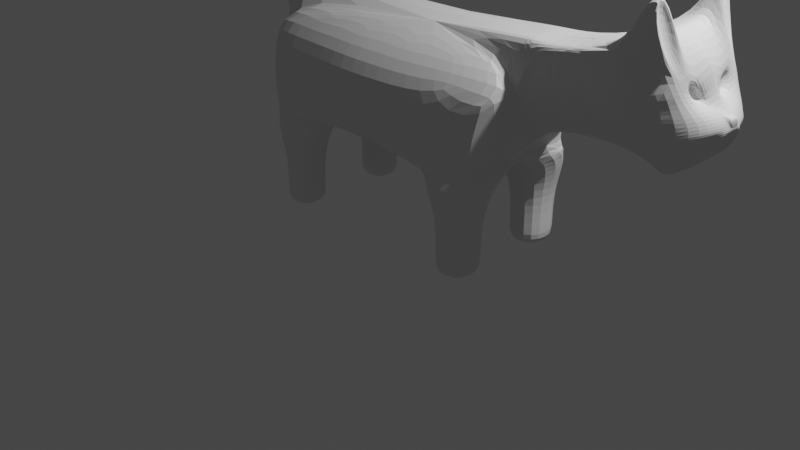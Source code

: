# Source: ModeloDefaultGato.blend  (saved by Blender 3.6.11; exported with 4.5.12 LTS)
import bpy
from mathutils import Matrix  # noqa: F401  (used for matrix-valued properties, if any)

bpy.ops.wm.read_factory_settings(use_empty=True)
scene = bpy.context.scene
scene.name = 'Scene'

# ---- collections
col_collection = bpy.data.collections.new('Collection'); scene.collection.children.link(col_collection)

# ---- materials (node trees are filled in below, after node groups)
mat_material = bpy.data.materials.new('Material')
mat_material.alpha_threshold = 0.0
mat_material.use_transparent_shadow = False
mat_material.roughness = 0.5
mat_material.line_color = (0.0, 0.0, 0.0, 1.0)

# ---- material node trees
mat_material.use_nodes = True; mat_material.node_tree.nodes.clear()
_N = mat_material.node_tree.nodes; _L = mat_material.node_tree.links
n0 = _N.new('ShaderNodeOutputMaterial'); n0.name = 'Material Output'; n0.location = (300, 300)
n1 = _N.new('ShaderNodeBsdfPrincipled'); n1.name = 'Principled BSDF'; n1.location = (10, 300)
n1.distribution = 'GGX'
n1.subsurface_method = 'RANDOM_WALK_SKIN'
n1.inputs[3].default_value = 1.45
n1.inputs[27].default_value = (0.0, 0.0, 0.0, 1.0)
n1.inputs[28].default_value = 1.0
_L.new(n1.outputs[0], n0.inputs[0])
n0.is_active_output = True

# ---- world
world_world = bpy.data.worlds.new('World'); scene.world = world_world
world_world.use_nodes = True; world_world.node_tree.nodes.clear()
_N = world_world.node_tree.nodes; _L = world_world.node_tree.links
n0 = _N.new('ShaderNodeOutputWorld'); n0.name = 'World Output'; n0.location = (300, 300)
n1 = _N.new('ShaderNodeBackground'); n1.name = 'Background'; n1.location = (10, 300)
n1.inputs[0].default_value = (0.05088, 0.05088, 0.05088, 1.0)
_L.new(n1.outputs[0], n0.inputs[0])
n0.is_active_output = True
world_world.color = (0.05088, 0.05088, 0.05088)
world_world.use_sun_shadow = False
world_world.sun_shadow_jitter_overblur = 0.0

# ---- cameras
cam_camera = bpy.data.cameras.new('Camera')
cam_camera.clip_end = 100.0
cam_camera.ortho_scale = 7.314

# ---- lights
light_light = bpy.data.lights.new('Light', 'POINT')
light_light.transmission_factor = 0.0
light_light.energy = 1000.0
light_light.shadow_soft_size = 0.1
light_light.shadow_maximum_resolution = 0.006
light_light.use_absolute_resolution = True

# ---- meshes
me_cube = bpy.data.meshes.new('Cube')
me_cube.from_pydata([(1.758, 0.3215, -0.09331), (1.661, 0.7566, -1.029), (-1.341, 0.3703, -0.09331), (-1.162, 0.7928, -1.0), (-1.341, 0.0, -1.0), (1.758, 0.0, 0.08946), (-1.341, 0.0, 0.08946), (1.617, 0.0, -1.0), (0.8434, 0.0, -1.0), (-0.3415, 0.0, -1.0), (-0.5441, 0.7973, -1.307), (-1.138, 0.7973, -1.307), (-1.138, 0.2027, -1.307), (-0.5441, 0.2027, -1.307), (1.607, 0.1656, -1.307), (1.607, 0.8213, -1.307), (0.9949, 0.8213, -1.307), (0.9949, 0.1656, -1.307), (1.505, 0.2771, -1.616), (1.505, 0.7229, -1.616), (1.097, 0.7229, -1.616), (1.097, 0.2771, -1.616), (-0.6426, 0.6988, -1.616), (-1.04, 0.6988, -1.616), (-1.04, 0.3012, -1.616), (-0.6426, 0.3012, -1.616), (1.505, 0.2771, -2.167), (1.505, 0.7229, -2.167), (1.097, 0.7229, -2.167), (1.097, 0.2771, -2.167), (-0.6426, 0.6988, -2.167), (-1.04, 0.6988, -2.167), (-1.04, 0.3012, -2.167), (-0.6426, 0.3012, -2.167), (1.758, 0.0, 0.09143), (1.758, 0.0, -0.5752), (-1.388, 0.0, -0.1029), (-1.388, 0.0, -0.2599), (-1.341, 0.1135, 0.08946), (1.617, 0.2897, -1.0), (-1.341, 0.1135, -1.0), (1.758, 0.2897, 0.08946), (1.962, 0.2897, -0.6925), (1.758, 0.2897, 0.09143), (-1.388, 0.1135, -0.2599), (-1.388, 0.1135, -0.1029), (2.185, 0.0, 0.09143), (2.185, 0.0, -0.5752), (2.185, 0.2897, -0.5752), (2.185, 0.2897, 0.09143), (3.099, 0.0, 0.3839), (3.193, 0.467, -0.5152), (-1.04, 0.3012, -2.002), (-0.6426, 0.3012, -2.002), (-0.6426, 0.6988, -2.002), (-1.04, 0.6988, -2.002), (1.097, 0.7229, -1.985), (1.097, 0.2771, -1.985), (1.505, 0.7229, -1.985), (1.505, 0.2771, -1.985), (-1.872, 0.0, -0.1029), (-1.872, 0.0, -0.2599), (-1.872, 0.1135, -0.2599), (-1.872, 0.1135, -0.1029), (-3.187, 0.0, -0.1029), (-3.187, 0.0, -0.2599), (-3.187, 0.1135, -0.2599), (-3.187, 0.1135, -0.1029), (-3.552, 0.0, -0.1029), (-3.552, 0.0, -0.2599), (-3.552, 0.1135, -0.2599), (-3.552, 0.1135, -0.1029), (-2.077, 0.1135, -0.2599), (-2.573, 0.1135, -0.2599), (-2.778, 0.1135, -0.2599), (-2.983, 0.1135, -0.2599), (-2.983, 0.1135, -0.1029), (-2.778, 0.1135, -0.1029), (-2.573, 0.1135, -0.1029), (-2.077, 0.1135, -0.1029), (-2.077, 0.0, -0.2599), (-2.573, 0.0, -0.2599), (-2.778, 0.0, -0.2599), (-2.983, 0.0, -0.2599), (-2.983, 0.0, -0.1029), (-2.778, 0.0, -0.1029), (-2.573, 0.0, -0.1029), (-2.077, 0.0, -0.1029), (-3.37, 0.1135, -0.1029), (-3.37, 0.0, -0.1029), (-3.37, 0.0, -0.2599), (-3.37, 0.1135, -0.2599), (1.758, 0.09658, 0.08946), (1.758, 0.0, 0.08946), (1.962, 0.09658, -0.6925), (1.962, 0.0, -0.6925), (1.758, 0.09658, 0.09143), (1.758, 0.0, 0.09143), (1.617, 0.0, -1.0), (1.617, 0.09658, -1.0), (2.185, 0.09658, -0.5752), (2.185, 0.0, -0.5752), (2.185, 0.09658, 0.09143), (2.185, 0.0, 0.09143), (3.193, 0.302, -0.6686), (3.193, 0.0, -0.7289), (3.099, 0.302, 0.3845), (3.099, 0.0, 0.3845), (1.758, 0.0, -0.2024), (1.758, 0.0, -0.2814), (1.758, 0.2897, -0.2024), (1.758, 0.2897, -0.2814), (2.185, 0.0, -0.2024), (2.185, 0.0, -0.2814), (2.185, 0.2897, -0.2024), (2.185, 0.2897, -0.2814), (3.099, 0.0, -0.1599), (3.099, 0.0, -0.3239), (3.099, 0.6483, -0.1599), (3.099, 0.6091, -0.3239), (3.503, 0.05129, -0.1599), (3.548, 0.05129, -0.2313), (3.503, 0.0, -0.1599), (3.548, 0.0, -0.2313), (3.549, 0.05129, -0.1599), (3.549, 0.05129, -0.2412), (3.549, 0.0, -0.1599), (3.549, 0.0, -0.2412), (1.617, 0.1023, -1.0), (1.617, 0.1667, -1.0), (1.758, 0.1667, 0.08946), (1.758, 0.1023, 0.08946), (1.962, 0.1667, -0.6925), (1.962, 0.1023, -0.6925), (1.758, 0.1667, 0.09143), (1.758, 0.1023, 0.09143), (2.185, 0.1667, -0.5752), (2.185, 0.1023, -0.5752), (2.185, 0.1667, 0.09143), (2.185, 0.1023, 0.09143), (3.193, 0.3402, -0.6686), (3.193, 0.32, -0.6686), (3.099, 0.5214, 0.7474), (3.099, 0.32, 0.7474), (3.458, 0.3617, -0.2712), (3.533, 0.07675, -0.2436), (3.414, 0.3617, -0.1599), (3.489, 0.07675, -0.1599), (1.758, 0.0, -0.03892), (1.758, 0.0, -0.1369), (1.758, 0.2897, -0.03892), (1.758, 0.2897, -0.1369), (2.185, 0.0, -0.03892), (2.185, 0.0, -0.1369), (2.185, 0.2897, -0.03892), (2.185, 0.2897, -0.1369), (3.099, 0.0, 0.1799), (3.099, 0.0, -0.02365), (3.099, 0.5838, 0.04961), (3.099, 0.584, -0.07589), (3.318, 0.1699, 0.08632), (3.33, 0.08629, -0.07391), (3.318, 0.0, 0.1799), (3.344, 0.0, -0.02365), (3.239, 0.4506, 0.1799), (3.343, 0.3973, -0.02365), (3.312, 0.2905, 0.08632), (3.319, 0.2094, -0.07391), (1.758, 0.0, -0.3548), (1.758, 0.0, -0.4283), (1.758, 0.0, -0.5018), (1.758, 0.2897, -0.3548), (1.758, 0.2897, -0.4283), (1.758, 0.2897, -0.5018), (2.185, 0.0, -0.3548), (2.185, 0.0, -0.4283), (2.185, 0.0, -0.5018), (2.185, 0.2897, -0.3548), (2.185, 0.2897, -0.4283), (2.185, 0.2897, -0.5018), (3.099, 0.0, -0.4766), (3.099, 0.0, -0.6292), (3.162, 0.5713, -0.3693), (3.255, 0.5771, -0.3555), (3.203, 0.5443, -0.4354), (3.554, 0.114, -0.2791), (3.459, 0.1767, -0.4549), (3.358, 0.2393, -0.5427), (3.554, 0.0, -0.2791), (3.43, 0.0, -0.4549), (3.358, 0.0, -0.5427), (3.403, 0.4016, -0.309), (3.378, 0.3042, -0.4749), (3.336, 0.3441, -0.5526), (3.504, 0.1376, -0.2883), (3.413, 0.1984, -0.4611), (3.355, 0.2592, -0.5457), (2.99, 0.2774, 0.4077), (2.99, 0.0, 0.4077), (2.99, 0.4789, 0.7044), (2.99, 0.294, 0.7044), (2.889, 0.2547, 0.368), (2.889, 0.0, 0.368), (2.889, 0.4397, 0.3488), (2.889, 0.2699, 0.3488), (3.055, 0.4713, 0.6345), (3.055, 0.3501, 0.6345), (3.139, 0.4287, 0.2928), (3.183, 0.3323, 0.2928), (3.267, 0.1661, 0.08524), (3.279, 0.08253, -0.07499), (3.26, 0.2867, 0.08524), (3.267, 0.2056, -0.07499), (2.997, 0.3784, -0.4601), (2.997, 0.0, -0.567), (2.997, 0.1993, -0.5368), (2.642, 0.4494, -0.3026), (2.642, 0.469, -0.1812), (2.997, 0.2112, -0.5368), (2.997, 0.2535, -0.5368), (2.642, 0.4369, -0.1064), (2.642, 0.4367, 0.005346), (2.694, 0.417, -0.4686), (2.72, 0.4334, -0.3919), (2.673, 0.4305, -0.3621), (1.246, 0.4065, -0.09331), (0.5696, 0.7928, -1.0), (-0.0077, 0.7928, -1.0), (-0.585, 0.7928, -1.0), (-0.6942, 0.4065, -0.09331), (-0.04731, 0.4065, -0.09331), (0.5995, 0.4065, -0.09331), (0.7835, 0.6709, -1.165), (0.2509, 0.5157, -1.272), (-0.2562, 0.6709, -1.165), (0.7658, 0.0, -1.165), (0.2509, 0.0, -1.272), (1.809, 0.5955, -0.4553), (-1.252, 0.6599, -0.4553), (1.197, 0.6905, -0.4553), (-0.6396, 0.6905, -0.4553), (-0.0275, 0.7743, -0.4553), (0.5846, 0.7743, -0.4553), (1.611, 0.0, -1.16), (1.728, 0.7239, -1.16), (0.9224, 0.0, -1.16), (0.9224, 0.8076, -1.16), (1.758, -0.3215, -0.09331), (1.661, -0.7566, -1.029), (-1.341, -0.3703, -0.09331), (-1.162, -0.7928, -1.0), (-0.5441, -0.7973, -1.307), (-1.138, -0.7973, -1.307), (-1.138, -0.2027, -1.307), (-0.5441, -0.2027, -1.307), (1.607, -0.1656, -1.307), (1.607, -0.8213, -1.307), (0.9949, -0.8213, -1.307), (0.9949, -0.1656, -1.307), (1.505, -0.2771, -1.616), (1.505, -0.7229, -1.616), (1.097, -0.7229, -1.616), (1.097, -0.2771, -1.616), (-0.6426, -0.6988, -1.616), (-1.04, -0.6988, -1.616), (-1.04, -0.3012, -1.616), (-0.6426, -0.3012, -1.616), (1.505, -0.2771, -2.167), (1.505, -0.7229, -2.167), (1.097, -0.7229, -2.167), (1.097, -0.2771, -2.167), (-0.6426, -0.6988, -2.167), (-1.04, -0.6988, -2.167), (-1.04, -0.3012, -2.167), (-0.6426, -0.3012, -2.167), (-1.341, -0.1135, 0.08946), (1.617, -0.2897, -1.0), (-1.341, -0.1135, -1.0), (1.758, -0.2897, 0.08946), (1.962, -0.2897, -0.6925), (1.758, -0.2897, 0.09143), (-1.388, -0.1135, -0.2599), (-1.388, -0.1135, -0.1029), (2.185, -0.2897, -0.5752), (2.185, -0.2897, 0.09143), (3.193, -0.467, -0.5152), (-1.04, -0.3012, -2.002), (-0.6426, -0.3012, -2.002), (-0.6426, -0.6988, -2.002), (-1.04, -0.6988, -2.002), (1.097, -0.7229, -1.985), (1.097, -0.2771, -1.985), (1.505, -0.7229, -1.985), (1.505, -0.2771, -1.985), (-1.872, -0.1135, -0.2599), (-1.872, -0.1135, -0.1029), (-3.187, -0.1135, -0.2599), (-3.187, -0.1135, -0.1029), (-3.552, -0.1135, -0.2599), (-3.552, -0.1135, -0.1029), (-2.077, -0.1135, -0.2599), (-2.573, -0.1135, -0.2599), (-2.778, -0.1135, -0.2599), (-2.983, -0.1135, -0.2599), (-2.983, -0.1135, -0.1029), (-2.778, -0.1135, -0.1029), (-2.573, -0.1135, -0.1029), (-2.077, -0.1135, -0.1029), (-3.37, -0.1135, -0.1029), (-3.37, -0.1135, -0.2599), (1.758, -0.09658, 0.08946), (1.962, -0.09658, -0.6925), (1.758, -0.09658, 0.09143), (1.617, -0.09658, -1.0), (2.185, -0.09658, -0.5752), (2.185, -0.09658, 0.09143), (3.193, -0.302, -0.6686), (3.099, -0.302, 0.3845), (1.758, -0.2897, -0.2024), (1.758, -0.2897, -0.2814), (2.185, -0.2897, -0.2024), (2.185, -0.2897, -0.2814), (3.099, -0.6483, -0.1599), (3.099, -0.6091, -0.3239), (3.503, -0.05129, -0.1599), (3.548, -0.05129, -0.2313), (3.549, -0.05129, -0.1599), (3.549, -0.05129, -0.2412), (1.617, -0.1023, -1.0), (1.617, -0.1667, -1.0), (1.758, -0.1667, 0.08946), (1.758, -0.1023, 0.08946), (1.962, -0.1667, -0.6925), (1.962, -0.1023, -0.6925), (1.758, -0.1667, 0.09143), (1.758, -0.1023, 0.09143), (2.185, -0.1667, -0.5752), (2.185, -0.1023, -0.5752), (2.185, -0.1667, 0.09143), (2.185, -0.1023, 0.09143), (3.193, -0.3402, -0.6686), (3.193, -0.32, -0.6686), (3.099, -0.5214, 0.7474), (3.099, -0.32, 0.7474), (3.458, -0.3617, -0.2712), (3.533, -0.07675, -0.2436), (3.414, -0.3617, -0.1599), (3.489, -0.07675, -0.1599), (1.758, -0.2897, -0.03892), (1.758, -0.2897, -0.1369), (2.185, -0.2897, -0.03892), (2.185, -0.2897, -0.1369), (3.099, -0.5838, 0.04961), (3.099, -0.584, -0.07589), (3.318, -0.1699, 0.08632), (3.33, -0.08629, -0.07391), (3.239, -0.4506, 0.1799), (3.343, -0.3973, -0.02365), (3.312, -0.2905, 0.08632), (3.319, -0.2094, -0.07391), (1.758, -0.2897, -0.3548), (1.758, -0.2897, -0.4283), (1.758, -0.2897, -0.5018), (2.185, -0.2897, -0.3548), (2.185, -0.2897, -0.4283), (2.185, -0.2897, -0.5018), (3.162, -0.5713, -0.3693), (3.255, -0.5771, -0.3555), (3.203, -0.5443, -0.4354), (3.554, -0.114, -0.2791), (3.459, -0.1767, -0.4549), (3.358, -0.2393, -0.5427), (3.403, -0.4016, -0.309), (3.378, -0.3042, -0.4749), (3.336, -0.3441, -0.5526), (3.504, -0.1376, -0.2883), (3.413, -0.1984, -0.4611), (3.355, -0.2592, -0.5457), (2.99, -0.2774, 0.4077), (2.99, -0.4789, 0.7044), (2.99, -0.294, 0.7044), (2.889, -0.2547, 0.368), (2.889, -0.4397, 0.3488), (2.889, -0.2699, 0.3488), (3.055, -0.4713, 0.6345), (3.055, -0.3501, 0.6345), (3.139, -0.4287, 0.2928), (3.183, -0.3323, 0.2928), (3.267, -0.1661, 0.08524), (3.279, -0.08253, -0.07499), (3.26, -0.2867, 0.08524), (3.267, -0.2056, -0.07499), (2.997, -0.3784, -0.4601), (2.997, -0.1993, -0.5368), (2.642, -0.4494, -0.3026), (2.642, -0.469, -0.1812), (2.997, -0.2112, -0.5368), (2.997, -0.2535, -0.5368), (2.642, -0.4369, -0.1064), (2.642, -0.4367, 0.005346), (2.694, -0.417, -0.4686), (2.72, -0.4334, -0.3919), (2.673, -0.4305, -0.3621), (1.246, -0.4065, -0.09331), (0.5696, -0.7928, -1.0), (-0.0077, -0.7928, -1.0), (-0.585, -0.7928, -1.0), (-0.6942, -0.4065, -0.09331), (-0.04731, -0.4065, -0.09331), (0.5995, -0.4065, -0.09331), (0.7835, -0.6709, -1.165), (0.2509, -0.5157, -1.272), (-0.2562, -0.6709, -1.165), (1.809, -0.5955, -0.4553), (-1.252, -0.6599, -0.4553), (1.197, -0.6905, -0.4553), (-0.6396, -0.6905, -0.4553), (-0.0275, -0.7743, -0.4553), (0.5846, -0.7743, -0.4553), (1.728, -0.7239, -1.16), (0.9224, -0.8076, -1.16)], [(8, 235)], [(97, 93, 5, 34), (244, 243, 14, 15), (6, 5, 93, 92, 131, 130, 41, 0, 225, 231, 230, 229, 2, 38), (4, 40, 3, 11, 12), (235, 232, 246, 245), (12, 11, 23, 24), (9, 4, 12, 13), (14, 17, 21, 18), (243, 245, 17, 14), (239, 237, 1, 226, 242), (227, 226, 232, 233, 234, 228), (56, 58, 27, 28), (245, 246, 16, 17), (15, 14, 18, 19), (16, 15, 19, 20), (17, 16, 20, 21), (13, 12, 24, 25), (11, 10, 22, 23), (57, 56, 28, 29), (10, 13, 25, 22), (28, 27, 26, 29), (53, 52, 32, 33), (55, 54, 30, 31), (59, 57, 29, 26), (31, 30, 33, 32), (54, 53, 33, 30), (58, 59, 26, 27), (98, 95, 35, 7), (97, 34, 46, 103), (239, 225, 0, 237), (44, 45, 38, 2, 238, 3, 40), (37, 36, 60, 61), (4, 37, 44, 40), (1, 237, 0, 41, 43, 150, 151, 110, 111, 171, 172, 173, 42, 39), (52, 55, 31, 32), (36, 6, 38, 45), (170, 35, 47, 176), (150, 43, 49, 154), (132, 42, 48, 136), (162, 107, 50, 156), (103, 46, 50, 107, 198, 202), (24, 23, 55, 52), (22, 25, 53, 54), (23, 22, 54, 55), (25, 24, 52, 53), (19, 18, 59, 58), (18, 21, 57, 59), (21, 20, 56, 57), (20, 19, 58, 56), (76, 75, 66, 67), (36, 45, 63, 60), (45, 44, 62, 63), (44, 37, 61, 62), (89, 88, 71, 68), (75, 83, 65, 66), (84, 76, 67, 64), (83, 84, 64, 65), (69, 68, 71, 70), (90, 89, 68, 69), (88, 91, 70, 71), (91, 90, 69, 70), (61, 60, 87, 80), (80, 87, 86, 81), (81, 86, 85, 82), (82, 85, 84, 83), (60, 63, 79, 87), (87, 79, 78, 86), (86, 78, 77, 85), (85, 77, 76, 84), (62, 61, 80, 72), (72, 80, 81, 73), (73, 81, 82, 74), (74, 82, 83, 75), (63, 62, 72, 79), (79, 72, 73, 78), (78, 73, 74, 77), (77, 74, 75, 76), (66, 65, 90, 91), (67, 66, 91, 88), (65, 64, 89, 90), (64, 67, 88, 89), (219, 213, 51, 140), (166, 143, 106, 160), (160, 106, 107, 162), (35, 95, 101, 47), (95, 94, 100, 101), (200, 197, 106, 143), (197, 198, 107, 106), (135, 96, 102, 139), (96, 97, 103, 102), (128, 133, 94, 99), (99, 94, 95, 98), (135, 131, 92, 96), (96, 92, 93, 97), (185, 121, 123, 188), (123, 121, 125, 127), (194, 145, 121, 185), (145, 147, 120, 121), (214, 215, 104, 105), (224, 216, 119, 182), (216, 217, 118, 119), (153, 112, 116, 157), (188, 123, 117, 180), (123, 122, 116, 117), (171, 111, 115, 177), (111, 110, 114, 115), (149, 108, 112, 153), (108, 109, 113, 112), (125, 124, 126, 127), (120, 122, 126, 124), (122, 123, 127, 126), (121, 120, 124, 125), (119, 118, 146, 144), (144, 146, 147, 145), (182, 119, 144, 191), (191, 144, 145, 194), (43, 41, 130, 134), (134, 130, 131, 135), (39, 42, 132, 129), (129, 132, 133, 128), (43, 134, 138, 49), (134, 135, 139, 138), (112, 113, 117, 116), (199, 200, 143, 142), (49, 138, 203, 199, 142, 164, 158, 221, 154), (142, 143, 206, 205), (215, 218, 141, 104), (94, 133, 137, 100), (133, 132, 136, 137), (146, 165, 167, 147), (165, 164, 166, 167), (118, 159, 165, 146), (159, 158, 164, 165), (34, 148, 152, 46), (148, 149, 153, 152), (218, 219, 140, 141), (46, 152, 156, 50), (120, 161, 163, 122), (161, 160, 162, 163), (147, 167, 161, 120), (166, 160, 209, 211), (152, 153, 157, 156), (217, 220, 159, 118), (122, 163, 157, 116), (163, 162, 156, 157), (110, 151, 155, 114), (151, 150, 154, 155), (140, 193, 196, 141), (193, 192, 195, 196), (192, 191, 194, 195), (51, 184, 193, 140), (184, 183, 192, 193), (183, 182, 191, 192), (42, 173, 179, 48), (173, 172, 178, 179), (172, 171, 177, 178), (189, 188, 180, 181), (220, 221, 158, 159), (213, 222, 184, 51), (222, 223, 183, 184), (141, 196, 187, 104), (196, 195, 186, 187), (195, 194, 185, 186), (104, 187, 190, 105), (187, 186, 189, 190), (186, 185, 188, 189), (223, 224, 182, 183), (113, 174, 180, 117), (174, 175, 181, 180), (109, 168, 174, 113), (168, 169, 175, 174), (169, 170, 176, 175), (203, 204, 200, 199), (201, 202, 198, 197), (204, 201, 197, 200), (139, 102, 201, 204), (102, 103, 202, 201), (138, 139, 204, 203), (207, 205, 206, 208), (166, 164, 207, 208), (143, 166, 208, 206), (164, 142, 205, 207), (212, 211, 209, 210), (167, 166, 211, 212), (161, 167, 212, 210), (160, 161, 210, 209), (178, 177, 224, 223), (179, 178, 223, 222), (48, 179, 222, 213), (155, 154, 221, 220), (114, 155, 220, 217), (137, 136, 219, 218), (100, 137, 218, 215), (115, 114, 217, 216), (177, 115, 216, 224), (101, 100, 215, 214), (136, 48, 213, 219), (242, 231, 225, 239), (238, 2, 229, 240), (240, 229, 230, 241), (241, 230, 231, 242), (3, 228, 234, 10, 11), (9, 13, 10, 234), (233, 232, 235, 236), (227, 241, 242, 226), (228, 240, 241, 227), (3, 238, 240, 228), (7, 8, 245, 243), (1, 39, 129, 128, 99, 98, 7, 243, 244), (16, 246, 232, 226, 1, 244, 15), (419, 256, 255, 243), (6, 275, 249, 407, 408, 409, 403, 247, 278, 330, 331, 310, 93, 5), (4, 253, 252, 250, 277), (235, 245, 420, 410), (9, 412, 251, 254), (253, 265, 264, 252), (9, 254, 253, 4), (255, 259, 262, 258), (243, 255, 258, 245), (415, 418, 404, 248, 413), (406, 412, 411, 410, 404, 405), (290, 269, 268, 292), (245, 258, 257, 420), (256, 260, 259, 255), (257, 261, 260, 256), (258, 262, 261, 257), (254, 266, 265, 253), (252, 264, 263, 251), (291, 270, 269, 290), (251, 263, 266, 254), (269, 270, 267, 268), (287, 274, 273, 286), (289, 272, 271, 288), (293, 267, 270, 291), (272, 273, 274, 271), (288, 271, 274, 287), (292, 268, 267, 293), (415, 413, 247, 403), (281, 277, 250, 414, 249, 275, 282), (4, 277, 281, 37), (248, 276, 279, 362, 361, 360, 319, 318, 349, 348, 280, 278, 247, 413), (286, 273, 272, 289), (36, 282, 275, 6), (348, 350, 284, 280), (332, 336, 283, 279), (265, 286, 289, 264), (263, 288, 287, 266), (264, 289, 288, 263), (266, 287, 286, 265), (260, 292, 293, 259), (259, 293, 291, 262), (262, 291, 290, 261), (261, 290, 292, 260), (304, 297, 296, 303), (36, 60, 295, 282), (282, 295, 294, 281), (281, 294, 61, 37), (89, 68, 299, 308), (303, 296, 65, 83), (84, 64, 297, 304), (69, 298, 299, 68), (308, 299, 298, 309), (309, 298, 69, 90), (60, 87, 307, 295), (87, 86, 306, 307), (86, 85, 305, 306), (85, 84, 304, 305), (294, 300, 80, 61), (300, 301, 81, 80), (301, 302, 82, 81), (302, 303, 83, 82), (295, 307, 300, 294), (307, 306, 301, 300), (306, 305, 302, 301), (305, 304, 303, 302), (296, 309, 90, 65), (297, 308, 309, 296), (64, 89, 308, 297), (397, 340, 285, 392), (358, 354, 317, 343), (354, 162, 107, 317), (95, 101, 314, 311), (380, 343, 317, 378), (378, 317, 107, 198), (335, 339, 315, 312), (312, 315, 103, 97), (328, 313, 311, 333), (313, 98, 95, 311), (335, 312, 310, 331), (312, 97, 93, 310), (369, 188, 123, 325), (123, 127, 327, 325), (375, 369, 325, 345), (345, 325, 324, 347), (214, 105, 316, 393), (402, 366, 323, 394), (394, 323, 322, 395), (360, 363, 321, 319), (319, 321, 320, 318), (327, 127, 126, 326), (324, 326, 126, 122), (325, 327, 326, 324), (323, 344, 346, 322), (344, 345, 347, 346), (366, 372, 344, 323), (372, 375, 345, 344), (280, 334, 330, 278), (334, 335, 331, 330), (276, 329, 332, 279), (329, 328, 333, 332), (280, 284, 338, 334), (334, 338, 339, 335), (379, 342, 343, 380), (284, 350, 399, 352, 356, 342, 379, 382, 338), (342, 384, 385, 343), (393, 316, 341, 396), (311, 314, 337, 333), (333, 337, 336, 332), (346, 347, 359, 357), (357, 359, 358, 356), (322, 346, 357, 353), (353, 357, 356, 352), (396, 341, 340, 397), (324, 122, 163, 355), (355, 163, 162, 354), (347, 324, 355, 359), (358, 390, 388, 354), (395, 322, 353, 398), (318, 320, 351, 349), (349, 351, 350, 348), (340, 341, 377, 374), (374, 377, 376, 373), (373, 376, 375, 372), (285, 340, 374, 368), (368, 374, 373, 367), (367, 373, 372, 366), (279, 283, 365, 362), (362, 365, 364, 361), (361, 364, 363, 360), (398, 353, 352, 399), (392, 285, 368, 400), (400, 368, 367, 401), (341, 316, 371, 377), (377, 371, 370, 376), (376, 370, 369, 375), (316, 105, 190, 371), (371, 190, 189, 370), (370, 189, 188, 369), (401, 367, 366, 402), (382, 379, 380, 383), (381, 378, 198, 202), (383, 380, 378, 381), (339, 383, 381, 315), (315, 381, 202, 103), (338, 382, 383, 339), (386, 387, 385, 384), (358, 387, 386, 356), (343, 385, 387, 358), (356, 386, 384, 342), (391, 389, 388, 390), (359, 391, 390, 358), (355, 389, 391, 359), (354, 388, 389, 355), (364, 401, 402, 363), (365, 400, 401, 364), (283, 392, 400, 365), (351, 398, 399, 350), (320, 395, 398, 351), (337, 396, 397, 336), (314, 393, 396, 337), (321, 394, 395, 320), (363, 402, 394, 321), (101, 214, 393, 314), (336, 397, 392, 283), (418, 415, 403, 409), (414, 416, 407, 249), (416, 417, 408, 407), (417, 418, 409, 408), (411, 236, 235, 410), (405, 404, 418, 417), (406, 405, 417, 416), (250, 406, 416, 414), (248, 419, 243, 7, 98, 313, 328, 329, 276), (250, 252, 251, 412, 406), (257, 256, 419, 248, 404, 410, 420), (234, 233, 411, 412), (236, 411, 233), (234, 412, 9)])
_uv = me_cube.uv_layers.new(name='UVMap')
_uv.uv.foreach_set('vector', [0.5417, 0.625, 0.625, 0.625, 0.625, 0.625, 0.5417, 0.625, 0.375, 0.5, 0.375, 0.625, 0.375, 0.625, 0.375, 0.5, 0.625, 0.125, 0.625, 0.625, 0.625, 0.625, 0.625, 0.6129, 0.625, 0.6122, 0.625, 0.6042, 0.625, 0.5888, 0.625, 0.5, 0.625, 0.4673, 0.625, 0.413, 0.625, 0.3586, 0.625, 0.3043, 0.625, 0.25, 0.625, 0.1612, 0.375, 0.125, 0.375, 0.1612, 0.375, 0.25, 0.375, 0.25, 0.375, 0.125, 0.2708, 0.625, 0.2708, 0.5, 0.2917, 0.5, 0.2917, 0.625, 0.375, 0.125, 0.375, 0.25, 0.375, 0.25, 0.375, 0.125, 0.0, 0.0, 0.0, 0.0, 0.0, 0.0, 0.0, 0.0, 0.0, 0.0, 0.0, 0.0, 0.0, 0.0, 0.0, 0.0, 0.0, 0.0, 0.0, 0.0, 0.0, 0.0, 0.0, 0.0, 0.5, 0.4673, 0.5, 0.5, 0.375, 0.5, 0.375, 0.413, 0.5, 0.413, 0.375, 0.3586, 0.0, 0.0, 0.2708, 0.5, 0.25, 0.5, 0.2292, 0.5, 0.375, 0.3043, 0.375, 0.4167, 0.375, 0.5, 0.375, 0.5, 0.375, 0.4167, 0.2917, 0.625, 0.2917, 0.5, 0.2917, 0.5, 0.2917, 0.625, 0.375, 0.5, 0.375, 0.625, 0.375, 0.625, 0.375, 0.5, 0.375, 0.4167, 0.375, 0.5, 0.375, 0.5, 0.375, 0.4167, 0.2917, 0.625, 0.2917, 0.5, 0.2917, 0.5, 0.2917, 0.625, 0.0, 0.0, 0.0, 0.0, 0.0, 0.0, 0.0, 0.0, 0.375, 0.25, 0.375, 0.3333, 0.375, 0.3333, 0.375, 0.25, 0.2917, 0.625, 0.2917, 0.5, 0.2917, 0.5, 0.2917, 0.625, 0.2083, 0.5, 0.2083, 0.625, 0.2083, 0.625, 0.2083, 0.5, 0.2917, 0.5, 0.375, 0.5, 0.375, 0.625, 0.2917, 0.625, 0.0, 0.0, 0.0, 0.0, 0.0, 0.0, 0.0, 0.0, 0.375, 0.25, 0.375, 0.3333, 0.375, 0.3333, 0.375, 0.25, 0.0, 0.0, 0.0, 0.0, 0.0, 0.0, 0.0, 0.0, 0.125, 0.5, 0.2083, 0.5, 0.2083, 0.625, 0.125, 0.625, 0.2083, 0.5, 0.2083, 0.625, 0.2083, 0.625, 0.2083, 0.5, 0.375, 0.5, 0.375, 0.625, 0.375, 0.625, 0.375, 0.5, 0.375, 0.625, 0.4583, 0.625, 0.4583, 0.625, 0.375, 0.625, 0.5417, 0.625, 0.5417, 0.625, 0.5417, 0.625, 0.5417, 0.625, 0.5, 0.4673, 0.625, 0.4673, 0.625, 0.5, 0.5, 0.5, 0.4583, 0.1612, 0.5417, 0.1612, 0.625, 0.1612, 0.625, 0.25, 0.5, 0.25, 0.375, 0.25, 0.375, 0.1612, 0.0, 0.0, 0.0, 0.0, 0.0, 0.0, 0.0, 0.0, 0.375, 0.125, 0.4583, 0.125, 0.4583, 0.1612, 0.375, 0.1612, 0.375, 0.5, 0.5, 0.5, 0.625, 0.5, 0.625, 0.5888, 0.5417, 0.5888, 0.5293, 0.5888, 0.5201, 0.5888, 0.5139, 0.5888, 0.4861, 0.5888, 0.4792, 0.5888, 0.4722, 0.5888, 0.4653, 0.5888, 0.4583, 0.5888, 0.375, 0.5888, 0.375, 0.125, 0.375, 0.25, 0.375, 0.25, 0.375, 0.125, 0.5417, 0.125, 0.625, 0.125, 0.625, 0.1612, 0.5417, 0.1612, 0.0, 0.0, 0.0, 0.0, 0.0, 0.0, 0.0, 0.0, 0.5293, 0.5888, 0.5417, 0.5888, 0.5417, 0.5888, 0.5293, 0.5888, 0.4583, 0.6042, 0.4583, 0.5888, 0.4583, 0.5888, 0.4583, 0.6042, 0.5293, 0.625, 0.5417, 0.625, 0.5417, 0.625, 0.5293, 0.625, 0.0, 0.0, 0.0, 0.0, 0.5417, 0.625, 0.5417, 0.625, 0.0, 0.0, 0.0, 0.0, 0.375, 0.125, 0.375, 0.25, 0.375, 0.25, 0.375, 0.125, 0.2083, 0.5, 0.2083, 0.625, 0.2083, 0.625, 0.2083, 0.5, 0.375, 0.25, 0.375, 0.3333, 0.375, 0.3333, 0.375, 0.25, 0.0, 0.0, 0.0, 0.0, 0.0, 0.0, 0.0, 0.0, 0.375, 0.5, 0.375, 0.625, 0.375, 0.625, 0.375, 0.5, 0.0, 0.0, 0.0, 0.0, 0.0, 0.0, 0.0, 0.0, 0.2917, 0.625, 0.2917, 0.5, 0.2917, 0.5, 0.2917, 0.625, 0.375, 0.4167, 0.375, 0.5, 0.375, 0.5, 0.375, 0.4167, 0.5417, 0.1612, 0.4583, 0.1612, 0.4583, 0.1612, 0.5417, 0.1612, 0.5417, 0.125, 0.5417, 0.1612, 0.5417, 0.1612, 0.5417, 0.125, 0.5417, 0.1612, 0.4583, 0.1612, 0.4583, 0.1612, 0.5417, 0.1612, 0.4583, 0.1612, 0.4583, 0.125, 0.4583, 0.125, 0.4583, 0.1612, 0.5417, 0.125, 0.5417, 0.1612, 0.5417, 0.1612, 0.5417, 0.125, 0.4583, 0.1612, 0.4583, 0.125, 0.4583, 0.125, 0.4583, 0.1612, 0.5417, 0.125, 0.5417, 0.1612, 0.5417, 0.1612, 0.5417, 0.125, 0.0, 0.0, 0.0, 0.0, 0.0, 0.0, 0.0, 0.0, 0.4583, 0.125, 0.5417, 0.125, 0.5417, 0.1612, 0.4583, 0.1612, 0.0, 0.0, 0.0, 0.0, 0.0, 0.0, 0.0, 0.0, 0.5417, 0.1612, 0.4583, 0.1612, 0.4583, 0.1612, 0.5417, 0.1612, 0.4583, 0.1612, 0.4583, 0.125, 0.4583, 0.125, 0.4583, 0.1612, 0.0, 0.0, 0.0, 0.0, 0.0, 0.0, 0.0, 0.0, 0.0, 0.0, 0.0, 0.0, 0.0, 0.0, 0.0, 0.0, 0.0, 0.0, 0.0, 0.0, 0.0, 0.0, 0.0, 0.0, 0.0, 0.0, 0.0, 0.0, 0.0, 0.0, 0.0, 0.0, 0.5417, 0.125, 0.5417, 0.1612, 0.5417, 0.1612, 0.5417, 0.125, 0.5417, 0.125, 0.5417, 0.1612, 0.5417, 0.1612, 0.5417, 0.125, 0.5417, 0.125, 0.5417, 0.1612, 0.5417, 0.1612, 0.5417, 0.125, 0.5417, 0.125, 0.5417, 0.1612, 0.5417, 0.1612, 0.5417, 0.125, 0.4583, 0.1612, 0.4583, 0.125, 0.4583, 0.125, 0.4583, 0.1612, 0.4583, 0.1612, 0.4583, 0.125, 0.4583, 0.125, 0.4583, 0.1612, 0.4583, 0.1612, 0.4583, 0.125, 0.4583, 0.125, 0.4583, 0.1612, 0.4583, 0.1612, 0.4583, 0.125, 0.4583, 0.125, 0.4583, 0.1612, 0.5417, 0.1612, 0.4583, 0.1612, 0.4583, 0.1612, 0.5417, 0.1612, 0.5417, 0.1612, 0.4583, 0.1612, 0.4583, 0.1612, 0.5417, 0.1612, 0.5417, 0.1612, 0.4583, 0.1612, 0.4583, 0.1612, 0.5417, 0.1612, 0.5417, 0.1612, 0.4583, 0.1612, 0.4583, 0.1612, 0.5417, 0.1612, 0.4583, 0.1612, 0.4583, 0.125, 0.4583, 0.125, 0.4583, 0.1612, 0.5417, 0.1612, 0.4583, 0.1612, 0.4583, 0.1612, 0.5417, 0.1612, 0.0, 0.0, 0.0, 0.0, 0.0, 0.0, 0.0, 0.0, 0.5417, 0.125, 0.5417, 0.1612, 0.5417, 0.1612, 0.5417, 0.125, 0.4583, 0.6042, 0.4583, 0.5888, 0.4583, 0.5888, 0.4583, 0.6042, 0.5293, 0.6122, 0.5417, 0.6122, 0.5417, 0.6129, 0.5293, 0.6129, 0.5293, 0.6129, 0.5417, 0.6129, 0.5417, 0.625, 0.5293, 0.625, 0.4583, 0.625, 0.4583, 0.625, 0.4583, 0.625, 0.4583, 0.625, 0.4583, 0.625, 0.4583, 0.6129, 0.4583, 0.6129, 0.4583, 0.625, 0.5417, 0.6122, 0.5417, 0.6129, 0.5417, 0.6129, 0.5417, 0.6122, 0.5417, 0.6129, 0.5417, 0.625, 0.5417, 0.625, 0.5417, 0.6129, 0.5417, 0.6122, 0.5417, 0.6129, 0.5417, 0.6129, 0.5417, 0.6122, 0.5417, 0.6129, 0.5417, 0.625, 0.5417, 0.625, 0.5417, 0.6129, 0.375, 0.6122, 0.4583, 0.6122, 0.4583, 0.6129, 0.375, 0.6129, 0.375, 0.6129, 0.4583, 0.6129, 0.4583, 0.625, 0.375, 0.625, 0.5417, 0.6122, 0.625, 0.6122, 0.625, 0.6129, 0.5417, 0.6129, 0.5417, 0.6129, 0.625, 0.6129, 0.625, 0.625, 0.5417, 0.625, 0.4792, 0.6129, 0.4861, 0.6129, 0.4861, 0.625, 0.4792, 0.625, 0.4861, 0.625, 0.4861, 0.6129, 0.4861, 0.6129, 0.4861, 0.625, 0.4792, 0.6122, 0.4861, 0.6122, 0.4861, 0.6129, 0.4792, 0.6129, 0.4861, 0.6122, 0.5139, 0.6122, 0.5139, 0.6129, 0.4861, 0.6129, 0.4583, 0.625, 0.4583, 0.6129, 0.4583, 0.6129, 0.4583, 0.625, 0.4792, 0.5888, 0.4861, 0.5888, 0.4861, 0.5888, 0.4792, 0.5888, 0.4861, 0.5888, 0.5139, 0.5888, 0.5139, 0.5888, 0.4861, 0.5888, 0.0, 0.0, 0.0, 0.0, 0.0, 0.0, 0.0, 0.0, 0.4792, 0.625, 0.4861, 0.625, 0.4861, 0.625, 0.4792, 0.625, 0.4861, 0.625, 0.5139, 0.625, 0.5139, 0.625, 0.4861, 0.625, 0.4792, 0.5888, 0.4861, 0.5888, 0.4861, 0.5888, 0.4792, 0.5888, 0.4861, 0.5888, 0.5139, 0.5888, 0.5139, 0.5888, 0.4861, 0.5888, 0.0, 0.0, 0.0, 0.0, 0.0, 0.0, 0.0, 0.0, 0.0, 0.0, 0.0, 0.0, 0.0, 0.0, 0.0, 0.0, 0.4861, 0.6129, 0.5139, 0.6129, 0.5139, 0.625, 0.4861, 0.625, 0.5139, 0.6129, 0.5139, 0.625, 0.5139, 0.625, 0.5139, 0.6129, 0.5139, 0.625, 0.4861, 0.625, 0.4861, 0.625, 0.5139, 0.625, 0.4861, 0.6129, 0.5139, 0.6129, 0.5139, 0.6129, 0.4861, 0.6129, 0.4861, 0.5888, 0.5139, 0.5888, 0.5139, 0.6042, 0.4861, 0.6042, 0.4861, 0.6042, 0.5139, 0.6042, 0.5139, 0.6122, 0.4861, 0.6122, 0.4792, 0.5888, 0.4861, 0.5888, 0.4861, 0.6042, 0.4792, 0.6042, 0.4792, 0.6042, 0.4861, 0.6042, 0.4861, 0.6122, 0.4792, 0.6122, 0.5417, 0.5888, 0.625, 0.5888, 0.625, 0.6042, 0.5417, 0.6042, 0.5417, 0.6042, 0.625, 0.6042, 0.625, 0.6122, 0.5417, 0.6122, 0.375, 0.5888, 0.4583, 0.5888, 0.4583, 0.6042, 0.375, 0.6042, 0.375, 0.6042, 0.4583, 0.6042, 0.4583, 0.6122, 0.375, 0.6122, 0.5417, 0.5888, 0.5417, 0.6042, 0.5417, 0.6042, 0.5417, 0.5888, 0.5417, 0.6042, 0.5417, 0.6122, 0.5417, 0.6122, 0.5417, 0.6042, 0.0, 0.0, 0.0, 0.0, 0.0, 0.0, 0.0, 0.0, 0.5417, 0.6042, 0.5417, 0.6122, 0.5417, 0.6122, 0.5417, 0.6042, 0.5417, 0.5888, 0.5417, 0.6042, 0.5417, 0.6042, 0.5417, 0.6042, 0.5417, 0.6042, 0.5293, 0.6042, 0.5293, 0.5888, 0.5293, 0.5888, 0.5293, 0.5888, 0.5417, 0.6042, 0.5417, 0.6122, 0.5417, 0.6122, 0.5417, 0.6042, 0.4583, 0.6129, 0.4583, 0.6122, 0.4583, 0.6122, 0.4583, 0.6129, 0.4583, 0.6129, 0.4583, 0.6122, 0.4583, 0.6122, 0.4583, 0.6129, 0.4583, 0.6122, 0.4583, 0.6042, 0.4583, 0.6042, 0.4583, 0.6122, 0.5139, 0.6042, 0.5201, 0.6042, 0.5201, 0.6122, 0.5139, 0.6122, 0.5201, 0.6042, 0.5293, 0.6042, 0.5293, 0.6122, 0.5201, 0.6122, 0.5139, 0.5888, 0.5201, 0.5888, 0.5201, 0.6042, 0.5139, 0.6042, 0.5201, 0.5888, 0.5293, 0.5888, 0.5293, 0.6042, 0.5201, 0.6042, 0.0, 0.0, 0.0, 0.0, 0.0, 0.0, 0.0, 0.0, 0.0, 0.0, 0.0, 0.0, 0.0, 0.0, 0.0, 0.0, 0.4583, 0.6122, 0.4583, 0.6042, 0.4583, 0.6042, 0.4583, 0.6122, 0.0, 0.0, 0.0, 0.0, 0.0, 0.0, 0.0, 0.0, 0.5139, 0.6129, 0.5201, 0.6129, 0.5201, 0.625, 0.5139, 0.625, 0.5201, 0.6129, 0.5293, 0.6129, 0.5293, 0.625, 0.5201, 0.625, 0.5139, 0.6122, 0.5201, 0.6122, 0.5201, 0.6129, 0.5139, 0.6129, 0.5293, 0.6122, 0.5293, 0.6129, 0.5293, 0.6129, 0.5293, 0.6122, 0.0, 0.0, 0.0, 0.0, 0.0, 0.0, 0.0, 0.0, 0.5139, 0.5888, 0.5201, 0.5888, 0.5201, 0.5888, 0.5139, 0.5888, 0.5139, 0.625, 0.5201, 0.625, 0.5201, 0.625, 0.5139, 0.625, 0.5201, 0.625, 0.5293, 0.625, 0.5293, 0.625, 0.5201, 0.625, 0.5139, 0.5888, 0.5201, 0.5888, 0.5201, 0.5888, 0.5139, 0.5888, 0.5201, 0.5888, 0.5293, 0.5888, 0.5293, 0.5888, 0.5201, 0.5888, 0.4583, 0.6042, 0.4653, 0.6042, 0.4653, 0.6122, 0.4583, 0.6122, 0.4653, 0.6042, 0.4722, 0.6042, 0.4722, 0.6122, 0.4653, 0.6122, 0.4722, 0.6042, 0.4792, 0.6042, 0.4792, 0.6122, 0.4722, 0.6122, 0.4583, 0.5888, 0.4653, 0.5888, 0.4653, 0.6042, 0.4583, 0.6042, 0.4653, 0.5888, 0.4722, 0.5888, 0.4722, 0.6042, 0.4653, 0.6042, 0.4722, 0.5888, 0.4792, 0.5888, 0.4792, 0.6042, 0.4722, 0.6042, 0.4583, 0.5888, 0.4653, 0.5888, 0.4653, 0.5888, 0.4583, 0.5888, 0.4653, 0.5888, 0.4722, 0.5888, 0.4722, 0.5888, 0.4653, 0.5888, 0.4722, 0.5888, 0.4792, 0.5888, 0.4792, 0.5888, 0.4722, 0.5888, 0.4722, 0.625, 0.4792, 0.625, 0.4792, 0.625, 0.4722, 0.625, 0.5201, 0.5888, 0.5293, 0.5888, 0.5293, 0.5888, 0.5201, 0.5888, 0.4583, 0.5888, 0.4653, 0.5888, 0.4653, 0.5888, 0.4583, 0.5888, 0.4653, 0.5888, 0.4722, 0.5888, 0.4722, 0.5888, 0.4653, 0.5888, 0.4583, 0.6122, 0.4653, 0.6122, 0.4653, 0.6129, 0.4583, 0.6129, 0.4653, 0.6122, 0.4722, 0.6122, 0.4722, 0.6129, 0.4653, 0.6129, 0.4722, 0.6122, 0.4792, 0.6122, 0.4792, 0.6129, 0.4722, 0.6129, 0.4583, 0.6129, 0.4653, 0.6129, 0.4653, 0.625, 0.4583, 0.625, 0.4653, 0.6129, 0.4722, 0.6129, 0.4722, 0.625, 0.4653, 0.625, 0.4722, 0.6129, 0.4792, 0.6129, 0.4792, 0.625, 0.4722, 0.625, 0.4722, 0.5888, 0.4792, 0.5888, 0.4792, 0.5888, 0.4722, 0.5888, 0.0, 0.0, 0.0, 0.0, 0.0, 0.0, 0.0, 0.0, 0.0, 0.0, 0.0, 0.0, 0.0, 0.0, 0.0, 0.0, 0.0, 0.0, 0.0, 0.0, 0.0, 0.0, 0.0, 0.0, 0.0, 0.0, 0.0, 0.0, 0.0, 0.0, 0.0, 0.0, 0.0, 0.0, 0.0, 0.0, 0.0, 0.0, 0.0, 0.0, 0.5417, 0.6042, 0.5417, 0.6122, 0.5417, 0.6122, 0.5417, 0.6042, 0.5417, 0.6129, 0.5417, 0.625, 0.5417, 0.625, 0.5417, 0.6129, 0.5417, 0.6122, 0.5417, 0.6129, 0.5417, 0.6129, 0.5417, 0.6122, 0.5417, 0.6122, 0.5417, 0.6129, 0.5417, 0.6129, 0.5417, 0.6122, 0.5417, 0.6129, 0.5417, 0.625, 0.5417, 0.625, 0.5417, 0.6129, 0.5417, 0.6042, 0.5417, 0.6122, 0.5417, 0.6122, 0.5417, 0.6042, 0.5293, 0.6042, 0.5417, 0.6042, 0.5417, 0.6122, 0.5293, 0.6122, 0.5293, 0.6122, 0.5293, 0.6042, 0.5293, 0.6042, 0.5293, 0.6122, 0.5417, 0.6122, 0.5293, 0.6122, 0.5293, 0.6122, 0.5417, 0.6122, 0.5293, 0.6042, 0.5417, 0.6042, 0.5417, 0.6042, 0.5293, 0.6042, 0.5201, 0.6122, 0.5293, 0.6122, 0.5293, 0.6129, 0.5201, 0.6129, 0.5201, 0.6122, 0.5293, 0.6122, 0.5293, 0.6122, 0.5201, 0.6122, 0.5201, 0.6129, 0.5201, 0.6122, 0.5201, 0.6122, 0.5201, 0.6129, 0.5293, 0.6129, 0.5201, 0.6129, 0.5201, 0.6129, 0.5293, 0.6129, 0.4722, 0.5888, 0.4792, 0.5888, 0.4792, 0.5888, 0.4722, 0.5888, 0.4653, 0.5888, 0.4722, 0.5888, 0.4722, 0.5888, 0.4653, 0.5888, 0.4583, 0.5888, 0.4653, 0.5888, 0.4653, 0.5888, 0.4583, 0.5888, 0.5201, 0.5888, 0.5293, 0.5888, 0.5293, 0.5888, 0.5201, 0.5888, 0.5139, 0.5888, 0.5201, 0.5888, 0.5201, 0.5888, 0.5139, 0.5888, 0.4583, 0.6122, 0.4583, 0.6042, 0.4583, 0.6042, 0.4583, 0.6122, 0.4583, 0.6129, 0.4583, 0.6122, 0.4583, 0.6122, 0.4583, 0.6129, 0.4861, 0.5888, 0.5139, 0.5888, 0.5139, 0.5888, 0.4861, 0.5888, 0.4792, 0.5888, 0.4861, 0.5888, 0.4861, 0.5888, 0.4792, 0.5888, 0.4583, 0.625, 0.4583, 0.6129, 0.4583, 0.6129, 0.4583, 0.625, 0.4583, 0.6042, 0.4583, 0.5888, 0.4583, 0.5888, 0.4583, 0.6042, 0.5, 0.413, 0.625, 0.413, 0.625, 0.4673, 0.5, 0.4673, 0.5, 0.25, 0.625, 0.25, 0.625, 0.3043, 0.5, 0.3043, 0.5, 0.3043, 0.625, 0.3043, 0.625, 0.3586, 0.5, 0.3586, 0.5, 0.3586, 0.625, 0.3586, 0.625, 0.413, 0.5, 0.413, 0.375, 0.25, 0.375, 0.3043, 0.2292, 0.5, 0.375, 0.3333, 0.375, 0.25, 0.0, 0.0, 0.2083, 0.625, 0.375, 0.3333, 0.2292, 0.5, 0.25, 0.5, 0.2708, 0.5, 0.2708, 0.625, 0.25, 0.625, 0.375, 0.3586, 0.5, 0.3586, 0.5, 0.413, 0.375, 0.413, 0.375, 0.3043, 0.5, 0.3043, 0.5, 0.3586, 0.375, 0.3586, 0.375, 0.25, 0.5, 0.25, 0.5, 0.3043, 0.375, 0.3043, 0.0, 0.0, 0.0, 0.0, 0.0, 0.0, 0.0, 0.0, 0.375, 0.5, 0.375, 0.5888, 0.375, 0.6042, 0.375, 0.6122, 0.375, 0.6129, 0.375, 0.625, 0.375, 0.625, 0.375, 0.625, 0.375, 0.5, 0.2917, 0.5, 0.2917, 0.5, 0.2708, 0.5, 0.0, 0.0, 0.375, 0.5, 0.375, 0.5, 0.375, 0.5, 0.375, 0.5, 0.375, 0.5, 0.375, 0.625, 0.375, 0.625, 0.625, 0.125, 0.625, 0.1612, 0.625, 0.25, 0.625, 0.3043, 0.625, 0.3586, 0.625, 0.413, 0.625, 0.4673, 0.625, 0.5, 0.625, 0.5888, 0.625, 0.6042, 0.625, 0.6122, 0.625, 0.6129, 0.625, 0.625, 0.625, 0.625, 0.375, 0.125, 0.375, 0.125, 0.375, 0.25, 0.375, 0.25, 0.375, 0.1612, 0.2708, 0.625, 0.2917, 0.625, 0.2917, 0.5, 0.2708, 0.5, 0.0, 0.0, 0.0, 0.0, 0.2083, 0.5, 0.0, 0.0, 0.375, 0.125, 0.375, 0.125, 0.375, 0.25, 0.375, 0.25, 0.0, 0.0, 0.0, 0.0, 0.0, 0.0, 0.0, 0.0, 0.0, 0.0, 0.0, 0.0, 0.0, 0.0, 0.0, 0.0, 0.0, 0.0, 0.0, 0.0, 0.0, 0.0, 0.0, 0.0, 0.5, 0.4673, 0.5, 0.413, 0.375, 0.413, 0.375, 0.5, 0.5, 0.5, 0.375, 0.3043, 0.0, 0.0, 0.25, 0.5, 0.2708, 0.5, 0.0, 0.0, 0.375, 0.3586, 0.375, 0.4167, 0.375, 0.4167, 0.375, 0.5, 0.375, 0.5, 0.2917, 0.625, 0.2917, 0.625, 0.2917, 0.5, 0.2917, 0.5, 0.375, 0.5, 0.375, 0.5, 0.375, 0.625, 0.375, 0.625, 0.375, 0.4167, 0.375, 0.4167, 0.375, 0.5, 0.375, 0.5, 0.2917, 0.625, 0.2917, 0.625, 0.2917, 0.5, 0.2917, 0.5, 0.0, 0.0, 0.0, 0.0, 0.0, 0.0, 0.0, 0.0, 0.375, 0.25, 0.375, 0.25, 0.375, 0.3333, 0.375, 0.3333, 0.2917, 0.625, 0.2917, 0.625, 0.2917, 0.5, 0.2917, 0.5, 0.2083, 0.5, 0.2083, 0.5, 0.2083, 0.625, 0.2083, 0.625, 0.2917, 0.5, 0.2917, 0.625, 0.375, 0.625, 0.375, 0.5, 0.0, 0.0, 0.0, 0.0, 0.0, 0.0, 0.0, 0.0, 0.375, 0.25, 0.375, 0.25, 0.375, 0.3333, 0.375, 0.3333, 0.0, 0.0, 0.0, 0.0, 0.0, 0.0, 0.0, 0.0, 0.125, 0.5, 0.125, 0.625, 0.2083, 0.625, 0.2083, 0.5, 0.2083, 0.5, 0.2083, 0.5, 0.2083, 0.625, 0.2083, 0.625, 0.375, 0.5, 0.375, 0.5, 0.375, 0.625, 0.375, 0.625, 0.5, 0.4673, 0.5, 0.5, 0.625, 0.5, 0.625, 0.4673, 0.4583, 0.1612, 0.375, 0.1612, 0.375, 0.25, 0.5, 0.25, 0.625, 0.25, 0.625, 0.1612, 0.5417, 0.1612, 0.375, 0.125, 0.375, 0.1612, 0.4583, 0.1612, 0.4583, 0.125, 0.375, 0.5, 0.375, 0.5888, 0.4583, 0.5888, 0.4653, 0.5888, 0.4722, 0.5888, 0.4792, 0.5888, 0.4861, 0.5888, 0.5139, 0.5888, 0.5201, 0.5888, 0.5293, 0.5888, 0.5417, 0.5888, 0.625, 0.5888, 0.625, 0.5, 0.5, 0.5, 0.375, 0.125, 0.375, 0.125, 0.375, 0.25, 0.375, 0.25, 0.5417, 0.125, 0.5417, 0.1612, 0.625, 0.1612, 0.625, 0.125, 0.5293, 0.5888, 0.5293, 0.5888, 0.5417, 0.5888, 0.5417, 0.5888, 0.4583, 0.6042, 0.4583, 0.6042, 0.4583, 0.5888, 0.4583, 0.5888, 0.375, 0.125, 0.375, 0.125, 0.375, 0.25, 0.375, 0.25, 0.2083, 0.5, 0.2083, 0.5, 0.2083, 0.625, 0.2083, 0.625, 0.375, 0.25, 0.375, 0.25, 0.375, 0.3333, 0.375, 0.3333, 0.0, 0.0, 0.0, 0.0, 0.0, 0.0, 0.0, 0.0, 0.375, 0.5, 0.375, 0.5, 0.375, 0.625, 0.375, 0.625, 0.0, 0.0, 0.0, 0.0, 0.0, 0.0, 0.0, 0.0, 0.2917, 0.625, 0.2917, 0.625, 0.2917, 0.5, 0.2917, 0.5, 0.375, 0.4167, 0.375, 0.4167, 0.375, 0.5, 0.375, 0.5, 0.5417, 0.1612, 0.5417, 0.1612, 0.4583, 0.1612, 0.4583, 0.1612, 0.5417, 0.125, 0.5417, 0.125, 0.5417, 0.1612, 0.5417, 0.1612, 0.5417, 0.1612, 0.5417, 0.1612, 0.4583, 0.1612, 0.4583, 0.1612, 0.4583, 0.1612, 0.4583, 0.1612, 0.4583, 0.125, 0.4583, 0.125, 0.5417, 0.125, 0.5417, 0.125, 0.5417, 0.1612, 0.5417, 0.1612, 0.4583, 0.1612, 0.4583, 0.1612, 0.4583, 0.125, 0.4583, 0.125, 0.5417, 0.125, 0.5417, 0.125, 0.5417, 0.1612, 0.5417, 0.1612, 0.4583, 0.125, 0.4583, 0.1612, 0.5417, 0.1612, 0.5417, 0.125, 0.5417, 0.1612, 0.5417, 0.1612, 0.4583, 0.1612, 0.4583, 0.1612, 0.4583, 0.1612, 0.4583, 0.1612, 0.4583, 0.125, 0.4583, 0.125, 0.5417, 0.125, 0.5417, 0.125, 0.5417, 0.1612, 0.5417, 0.1612, 0.5417, 0.125, 0.5417, 0.125, 0.5417, 0.1612, 0.5417, 0.1612, 0.5417, 0.125, 0.5417, 0.125, 0.5417, 0.1612, 0.5417, 0.1612, 0.5417, 0.125, 0.5417, 0.125, 0.5417, 0.1612, 0.5417, 0.1612, 0.4583, 0.1612, 0.4583, 0.1612, 0.4583, 0.125, 0.4583, 0.125, 0.4583, 0.1612, 0.4583, 0.1612, 0.4583, 0.125, 0.4583, 0.125, 0.4583, 0.1612, 0.4583, 0.1612, 0.4583, 0.125, 0.4583, 0.125, 0.4583, 0.1612, 0.4583, 0.1612, 0.4583, 0.125, 0.4583, 0.125, 0.5417, 0.1612, 0.5417, 0.1612, 0.4583, 0.1612, 0.4583, 0.1612, 0.5417, 0.1612, 0.5417, 0.1612, 0.4583, 0.1612, 0.4583, 0.1612, 0.5417, 0.1612, 0.5417, 0.1612, 0.4583, 0.1612, 0.4583, 0.1612, 0.5417, 0.1612, 0.5417, 0.1612, 0.4583, 0.1612, 0.4583, 0.1612, 0.4583, 0.1612, 0.4583, 0.1612, 0.4583, 0.125, 0.4583, 0.125, 0.5417, 0.1612, 0.5417, 0.1612, 0.4583, 0.1612, 0.4583, 0.1612, 0.5417, 0.125, 0.5417, 0.125, 0.5417, 0.1612, 0.5417, 0.1612, 0.4583, 0.6042, 0.4583, 0.6042, 0.4583, 0.5888, 0.4583, 0.5888, 0.5293, 0.6122, 0.5293, 0.6129, 0.5417, 0.6129, 0.5417, 0.6122, 0.5293, 0.6129, 0.5293, 0.625, 0.5417, 0.625, 0.5417, 0.6129, 0.4583, 0.625, 0.4583, 0.625, 0.4583, 0.6129, 0.4583, 0.6129, 0.5417, 0.6122, 0.5417, 0.6122, 0.5417, 0.6129, 0.5417, 0.6129, 0.5417, 0.6129, 0.5417, 0.6129, 0.5417, 0.625, 0.5417, 0.625, 0.5417, 0.6122, 0.5417, 0.6122, 0.5417, 0.6129, 0.5417, 0.6129, 0.5417, 0.6129, 0.5417, 0.6129, 0.5417, 0.625, 0.5417, 0.625, 0.375, 0.6122, 0.375, 0.6129, 0.4583, 0.6129, 0.4583, 0.6122, 0.375, 0.6129, 0.375, 0.625, 0.4583, 0.625, 0.4583, 0.6129, 0.5417, 0.6122, 0.5417, 0.6129, 0.625, 0.6129, 0.625, 0.6122, 0.5417, 0.6129, 0.5417, 0.625, 0.625, 0.625, 0.625, 0.6129, 0.4792, 0.6129, 0.4792, 0.625, 0.4861, 0.625, 0.4861, 0.6129, 0.4861, 0.625, 0.4861, 0.625, 0.4861, 0.6129, 0.4861, 0.6129, 0.4792, 0.6122, 0.4792, 0.6129, 0.4861, 0.6129, 0.4861, 0.6122, 0.4861, 0.6122, 0.4861, 0.6129, 0.5139, 0.6129, 0.5139, 0.6122, 0.4583, 0.625, 0.4583, 0.625, 0.4583, 0.6129, 0.4583, 0.6129, 0.4792, 0.5888, 0.4792, 0.5888, 0.4861, 0.5888, 0.4861, 0.5888, 0.4861, 0.5888, 0.4861, 0.5888, 0.5139, 0.5888, 0.5139, 0.5888, 0.4792, 0.5888, 0.4792, 0.5888, 0.4861, 0.5888, 0.4861, 0.5888, 0.4861, 0.5888, 0.4861, 0.5888, 0.5139, 0.5888, 0.5139, 0.5888, 0.4861, 0.6129, 0.4861, 0.625, 0.5139, 0.625, 0.5139, 0.6129, 0.5139, 0.6129, 0.5139, 0.6129, 0.5139, 0.625, 0.5139, 0.625, 0.4861, 0.6129, 0.4861, 0.6129, 0.5139, 0.6129, 0.5139, 0.6129, 0.4861, 0.5888, 0.4861, 0.6042, 0.5139, 0.6042, 0.5139, 0.5888, 0.4861, 0.6042, 0.4861, 0.6122, 0.5139, 0.6122, 0.5139, 0.6042, 0.4792, 0.5888, 0.4792, 0.6042, 0.4861, 0.6042, 0.4861, 0.5888, 0.4792, 0.6042, 0.4792, 0.6122, 0.4861, 0.6122, 0.4861, 0.6042, 0.5417, 0.5888, 0.5417, 0.6042, 0.625, 0.6042, 0.625, 0.5888, 0.5417, 0.6042, 0.5417, 0.6122, 0.625, 0.6122, 0.625, 0.6042, 0.375, 0.5888, 0.375, 0.6042, 0.4583, 0.6042, 0.4583, 0.5888, 0.375, 0.6042, 0.375, 0.6122, 0.4583, 0.6122, 0.4583, 0.6042, 0.5417, 0.5888, 0.5417, 0.5888, 0.5417, 0.6042, 0.5417, 0.6042, 0.5417, 0.6042, 0.5417, 0.6042, 0.5417, 0.6122, 0.5417, 0.6122, 0.5417, 0.6042, 0.5417, 0.6042, 0.5417, 0.6122, 0.5417, 0.6122, 0.5417, 0.5888, 0.5293, 0.5888, 0.5293, 0.5888, 0.5293, 0.5888, 0.5293, 0.6042, 0.5417, 0.6042, 0.5417, 0.6042, 0.5417, 0.6042, 0.5417, 0.6042, 0.5417, 0.6042, 0.5417, 0.6042, 0.5417, 0.6122, 0.5417, 0.6122, 0.4583, 0.6129, 0.4583, 0.6129, 0.4583, 0.6122, 0.4583, 0.6122, 0.4583, 0.6129, 0.4583, 0.6129, 0.4583, 0.6122, 0.4583, 0.6122, 0.4583, 0.6122, 0.4583, 0.6122, 0.4583, 0.6042, 0.4583, 0.6042, 0.5139, 0.6042, 0.5139, 0.6122, 0.5201, 0.6122, 0.5201, 0.6042, 0.5201, 0.6042, 0.5201, 0.6122, 0.5293, 0.6122, 0.5293, 0.6042, 0.5139, 0.5888, 0.5139, 0.6042, 0.5201, 0.6042, 0.5201, 0.5888, 0.5201, 0.5888, 0.5201, 0.6042, 0.5293, 0.6042, 0.5293, 0.5888, 0.4583, 0.6122, 0.4583, 0.6122, 0.4583, 0.6042, 0.4583, 0.6042, 0.5139, 0.6129, 0.5139, 0.625, 0.5201, 0.625, 0.5201, 0.6129, 0.5201, 0.6129, 0.5201, 0.625, 0.5293, 0.625, 0.5293, 0.6129, 0.5139, 0.6122, 0.5139, 0.6129, 0.5201, 0.6129, 0.5201, 0.6122, 0.5293, 0.6122, 0.5293, 0.6122, 0.5293, 0.6129, 0.5293, 0.6129, 0.5139, 0.5888, 0.5139, 0.5888, 0.5201, 0.5888, 0.5201, 0.5888, 0.5139, 0.5888, 0.5139, 0.5888, 0.5201, 0.5888, 0.5201, 0.5888, 0.5201, 0.5888, 0.5201, 0.5888, 0.5293, 0.5888, 0.5293, 0.5888, 0.4583, 0.6042, 0.4583, 0.6122, 0.4653, 0.6122, 0.4653, 0.6042, 0.4653, 0.6042, 0.4653, 0.6122, 0.4722, 0.6122, 0.4722, 0.6042, 0.4722, 0.6042, 0.4722, 0.6122, 0.4792, 0.6122, 0.4792, 0.6042, 0.4583, 0.5888, 0.4583, 0.6042, 0.4653, 0.6042, 0.4653, 0.5888, 0.4653, 0.5888, 0.4653, 0.6042, 0.4722, 0.6042, 0.4722, 0.5888, 0.4722, 0.5888, 0.4722, 0.6042, 0.4792, 0.6042, 0.4792, 0.5888, 0.4583, 0.5888, 0.4583, 0.5888, 0.4653, 0.5888, 0.4653, 0.5888, 0.4653, 0.5888, 0.4653, 0.5888, 0.4722, 0.5888, 0.4722, 0.5888, 0.4722, 0.5888, 0.4722, 0.5888, 0.4792, 0.5888, 0.4792, 0.5888, 0.5201, 0.5888, 0.5201, 0.5888, 0.5293, 0.5888, 0.5293, 0.5888, 0.4583, 0.5888, 0.4583, 0.5888, 0.4653, 0.5888, 0.4653, 0.5888, 0.4653, 0.5888, 0.4653, 0.5888, 0.4722, 0.5888, 0.4722, 0.5888, 0.4583, 0.6122, 0.4583, 0.6129, 0.4653, 0.6129, 0.4653, 0.6122, 0.4653, 0.6122, 0.4653, 0.6129, 0.4722, 0.6129, 0.4722, 0.6122, 0.4722, 0.6122, 0.4722, 0.6129, 0.4792, 0.6129, 0.4792, 0.6122, 0.4583, 0.6129, 0.4583, 0.625, 0.4653, 0.625, 0.4653, 0.6129, 0.4653, 0.6129, 0.4653, 0.625, 0.4722, 0.625, 0.4722, 0.6129, 0.4722, 0.6129, 0.4722, 0.625, 0.4792, 0.625, 0.4792, 0.6129, 0.4722, 0.5888, 0.4722, 0.5888, 0.4792, 0.5888, 0.4792, 0.5888, 0.5417, 0.6042, 0.5417, 0.6042, 0.5417, 0.6122, 0.5417, 0.6122, 0.5417, 0.6129, 0.5417, 0.6129, 0.5417, 0.625, 0.5417, 0.625, 0.5417, 0.6122, 0.5417, 0.6122, 0.5417, 0.6129, 0.5417, 0.6129, 0.5417, 0.6122, 0.5417, 0.6122, 0.5417, 0.6129, 0.5417, 0.6129, 0.5417, 0.6129, 0.5417, 0.6129, 0.5417, 0.625, 0.5417, 0.625, 0.5417, 0.6042, 0.5417, 0.6042, 0.5417, 0.6122, 0.5417, 0.6122, 0.5293, 0.6042, 0.5293, 0.6122, 0.5417, 0.6122, 0.5417, 0.6042, 0.5293, 0.6122, 0.5293, 0.6122, 0.5293, 0.6042, 0.5293, 0.6042, 0.5417, 0.6122, 0.5417, 0.6122, 0.5293, 0.6122, 0.5293, 0.6122, 0.5293, 0.6042, 0.5293, 0.6042, 0.5417, 0.6042, 0.5417, 0.6042, 0.5201, 0.6122, 0.5201, 0.6129, 0.5293, 0.6129, 0.5293, 0.6122, 0.5201, 0.6122, 0.5201, 0.6122, 0.5293, 0.6122, 0.5293, 0.6122, 0.5201, 0.6129, 0.5201, 0.6129, 0.5201, 0.6122, 0.5201, 0.6122, 0.5293, 0.6129, 0.5293, 0.6129, 0.5201, 0.6129, 0.5201, 0.6129, 0.4722, 0.5888, 0.4722, 0.5888, 0.4792, 0.5888, 0.4792, 0.5888, 0.4653, 0.5888, 0.4653, 0.5888, 0.4722, 0.5888, 0.4722, 0.5888, 0.4583, 0.5888, 0.4583, 0.5888, 0.4653, 0.5888, 0.4653, 0.5888, 0.5201, 0.5888, 0.5201, 0.5888, 0.5293, 0.5888, 0.5293, 0.5888, 0.5139, 0.5888, 0.5139, 0.5888, 0.5201, 0.5888, 0.5201, 0.5888, 0.4583, 0.6122, 0.4583, 0.6122, 0.4583, 0.6042, 0.4583, 0.6042, 0.4583, 0.6129, 0.4583, 0.6129, 0.4583, 0.6122, 0.4583, 0.6122, 0.4861, 0.5888, 0.4861, 0.5888, 0.5139, 0.5888, 0.5139, 0.5888, 0.4792, 0.5888, 0.4792, 0.5888, 0.4861, 0.5888, 0.4861, 0.5888, 0.4583, 0.625, 0.4583, 0.625, 0.4583, 0.6129, 0.4583, 0.6129, 0.4583, 0.6042, 0.4583, 0.6042, 0.4583, 0.5888, 0.4583, 0.5888, 0.5, 0.413, 0.5, 0.4673, 0.625, 0.4673, 0.625, 0.413, 0.5, 0.25, 0.5, 0.3043, 0.625, 0.3043, 0.625, 0.25, 0.5, 0.3043, 0.5, 0.3586, 0.625, 0.3586, 0.625, 0.3043, 0.5, 0.3586, 0.5, 0.413, 0.625, 0.413, 0.625, 0.3586, 0.25, 0.5, 0.25, 0.625, 0.2708, 0.625, 0.2708, 0.5, 0.375, 0.3586, 0.375, 0.413, 0.5, 0.413, 0.5, 0.3586, 0.375, 0.3043, 0.375, 0.3586, 0.5, 0.3586, 0.5, 0.3043, 0.375, 0.25, 0.375, 0.3043, 0.5, 0.3043, 0.5, 0.25, 0.375, 0.5, 0.375, 0.5, 0.375, 0.625, 0.375, 0.625, 0.375, 0.625, 0.375, 0.6129, 0.375, 0.6122, 0.375, 0.6042, 0.375, 0.5888, 0.375, 0.25, 0.375, 0.25, 0.375, 0.3333, 0.0, 0.0, 0.375, 0.3043, 0.2917, 0.5, 0.375, 0.5, 0.375, 0.5, 0.375, 0.5, 0.0, 0.0, 0.2708, 0.5, 0.2917, 0.5, 0.2292, 0.5, 0.25, 0.5, 0.25, 0.5, 0.0, 0.0, 0.25, 0.625, 0.25, 0.5, 0.25, 0.5, 0.2292, 0.5, 0.0, 0.0, 0.0, 0.0])
me_cube.materials.append(mat_material)
me_cube.use_mirror_vertex_groups = False
me_cube.update()
arm_esqueleto = bpy.data.armatures.new('Esqueleto')  # bones are not reproduced
arm_esqueleto_001 = bpy.data.armatures.new('Esqueleto.001')  # bones are not reproduced
arm_esqueleto_002 = bpy.data.armatures.new('Esqueleto.002')  # bones are not reproduced

# ---- objects
ob_cube = bpy.data.objects.new('Cube', me_cube)
ob_light = bpy.data.objects.new('Light', light_light)
ob_camera = bpy.data.objects.new('Camera', cam_camera)
ob_esqueleto = bpy.data.objects.new('Esqueleto', arm_esqueleto)
ob_esqueleto_001 = bpy.data.objects.new('Esqueleto.001', arm_esqueleto_001)
ob_esqueleto_002 = bpy.data.objects.new('Esqueleto.002', arm_esqueleto_002)

# ---- transforms, parenting, visibility, modifiers, constraints
ob_cube.parent = ob_esqueleto_002
ob_cube.matrix_parent_inverse = Matrix(((0.02457, -0.0, -0.2542, 0.4831), (-0.0, 0.2553, -0.0, -0.0), (0.2542, -0.0, 0.02457, 0.2216), (-0.0, -0.0, -0.0, 1.0)))
ob_cube.location = (0.0, 0.0, 2.237)
ob_cube.lock_rotations_4d = False
ob_cube.empty_display_type = 'ARROWS'
ob_cube.lineart.crease_threshold = 0.0
_vg = ob_cube.vertex_groups.new(name='Principal')
for _i, _w in zip([0, 2, 3, 4, 5, 6, 8, 9, 10, 12, 13, 34, 37, 38, 40, 41, 44, 92, 93, 96, 97, 130, 131, 134, 135, 148, 225, 226, 227, 228, 229, 230, 231, 232, 233, 234, 235, 236, 237, 238, 239, 240, 241, 242, 245, 246, 247, 249, 250, 251, 253, 254, 275, 277, 278, 281, 282, 310, 312, 330, 331, 334, 335, 403, 404, 405, 406, 407, 408, 409, 410, 411, 412, 413, 414, 415, 416, 417, 418, 420], [0.02473, 0.6525, 0.112, 0.5535, 0.3546, 0.4352, 0.05397, 0.4958, 0.05531, 0.07506, 0.1202, 0.07356, 0.05044, 0.2792, 0.4764, 0.05126, 0.08058, 0.1811, 0.3429, 0.04206, 0.07007, 0.1089, 0.1478, 0.01561, 0.03282, 0.02374, 0.1524, 0.1699, 0.5707, 0.225, 0.7785, 0.5768, 0.3451, 0.1744, 0.4527, 0.5411, 0.1306, 0.3426, 0.02549, 0.4345, 0.08537, 0.668, 0.6602, 0.2104, 0.06006, 0.06301, 0.02483, 0.7837, 0.1093, 0.08862, 0.08166, 0.1383, 0.6686, 0.6024, 0.05131, 0.1781, 0.1023, 0.1811, 0.04204, 0.1089, 0.1478, 0.01555, 0.03278, 0.1538, 0.1835, 0.5734, 0.2651, 0.7834, 0.5803, 0.3478, 0.1632, 0.4577, 0.5141, 0.01348, 0.7146, 0.09054, 0.7262, 0.671, 0.2237, 0.06814]): _vg.add([_i], _w, 'REPLACE')
_vg = ob_cube.vertex_groups.new(name='Torso')
for _i, _w in zip([0, 1, 2, 5, 6, 7, 8, 16, 17, 34, 35, 38, 39, 41, 42, 43, 92, 93, 94, 95, 96, 97, 98, 99, 110, 111, 128, 129, 130, 131, 132, 133, 134, 135, 148, 150, 151, 171, 172, 173, 225, 226, 227, 228, 229, 230, 231, 232, 233, 234, 235, 236, 237, 239, 240, 241, 242, 243, 245, 246, 247, 248, 249, 257, 258, 275, 276, 278, 279, 280, 310, 311, 312, 313, 318, 319, 328, 329, 330, 331, 332, 333, 334, 335, 348, 349, 360, 361, 362, 403, 404, 405, 406, 407, 408, 409, 410, 411, 412, 413, 415, 416, 417, 418, 419, 420], [0.6888, 0.08198, 0.01395, 0.2208, 0.1929, 0.1075, 0.1455, 0.0123, 0.02527, 0.07264, 0.02733, 0.0522, 0.1213, 0.3269, 0.05117, 0.06815, 0.2086, 0.2234, 0.03747, 0.03632, 0.06034, 0.07351, 0.1439, 0.1039, 0.05462, 0.05449, 0.1011, 0.09815, 0.2088, 0.1987, 0.04388, 0.03901, 0.05958, 0.05922, 0.02289, 0.05739, 0.05543, 0.05513, 0.05646, 0.05203, 0.6264, 0.4096, 0.1306, 0.001988, 0.1044, 0.2822, 0.4817, 0.2228, 0.1536, 0.05334, 0.3248, 0.2649, 0.4367, 0.6074, 0.02836, 0.1632, 0.6061, 0.06066, 0.1527, 0.1165, 0.6896, 0.08112, 0.03295, 0.03758, 0.0358, 0.04319, 0.1408, 0.3264, 0.05839, 0.06764, 0.2087, 0.04769, 0.06024, 0.166, 0.05662, 0.05759, 0.16, 0.1471, 0.2086, 0.1986, 0.05438, 0.05077, 0.05933, 0.05908, 0.05672, 0.0563, 0.0593, 0.0617, 0.05772, 0.6288, 0.4884, 0.1481, 0.01097, 0.1063, 0.2839, 0.4831, 0.369, 0.1821, 0.04925, 0.4312, 0.6271, 0.03046, 0.1677, 0.6025, 0.0005174, 0.1622]): _vg.add([_i], _w, 'REPLACE')
_vg = ob_cube.vertex_groups.new(name='Cuello')
for _i, _w in zip([0, 1, 2, 5, 6, 7, 8, 14, 15, 17, 18, 19, 21, 34, 35, 36, 38, 39, 41, 42, 43, 44, 45, 46, 47, 48, 49, 50, 51, 58, 59, 92, 93, 94, 95, 96, 97, 98, 99, 100, 101, 102, 103, 104, 105, 106, 107, 108, 109, 110, 111, 112, 113, 114, 115, 118, 119, 120, 121, 122, 123, 124, 125, 126, 127, 128, 129, 130, 131, 132, 133, 134, 135, 136, 137, 138, 139, 140, 141, 142, 143, 144, 145, 146, 147, 148, 149, 150, 151, 152, 153, 154, 155, 156, 157, 158, 159, 162, 164, 165, 168, 169, 170, 171, 172, 173, 174, 175, 176, 177, 178, 179, 180, 181, 182, 183, 184, 185, 186, 187, 188, 189, 191, 192, 193, 194, 195, 196, 197, 198, 199, 200, 201, 202, 203, 204, 205, 206, 207, 208, 213, 214, 215, 216, 217, 218, 219, 220, 221, 222, 223, 224, 225, 226, 227, 228, 229, 230, 231, 232, 233, 234, 235, 237, 239, 240, 241, 242, 243, 244, 245, 246, 247, 248, 249, 255, 256, 258, 259, 260, 275, 276, 278, 279, 280, 281, 282, 283, 284, 285, 293, 310, 311, 312, 313, 314, 315, 316, 317, 318, 319, 320, 321, 322, 323, 324, 325, 326, 327, 328, 329, 330, 331, 332, 333, 334, 335, 336, 337, 338, 339, 340, 341, 342, 343, 344, 345, 347, 348, 349, 350, 351, 352, 353, 354, 356, 358, 360, 361, 362, 363, 364, 365, 366, 367, 368, 369, 370, 372, 374, 375, 378, 379, 380, 381, 382, 383, 384, 385, 386, 387, 392, 393, 394, 395, 396, 397, 398, 399, 400, 401, 402, 403, 404, 407, 408, 409, 410, 413, 415, 416, 417, 418, 419, 420], [0.009926, 3.354e-06, 2.223e-05, 0.09956, 0.002898, 3.087e-07, 0.0, 0.0, 0.0, 0.0, 0.0, 0.0, 0.0, 0.2138, 0.8437, 0.0, 0.0001367, 0.04407, 0.0004406, 0.5619, 0.2856, 0.0, 0.0, 0.8465, 0.9048, 0.8533, 0.8821, 0.006851, 8.221e-05, 0.0, 0.0, 1.366e-05, 0.102, 0.7526, 0.7808, 0.5542, 0.7148, 0.003028, 0.01676, 0.8613, 0.9066, 0.8638, 0.8611, 0.0001743, 0.01581, 0.0, 0.0001089, 1.0, 0.9869, 0.2911, 0.1308, 0.9917, 0.9853, 0.8998, 0.8992, 0.0006067, 7.302e-09, 0.0, 0.0, 0.0, 0.0, 0.0, 0.0, 0.0, 0.0, 0.01277, 0.006946, 0.02088, 0.001574, 0.7124, 0.7428, 0.3262, 0.4344, 0.8541, 0.8591, 0.8282, 0.8593, 0.002223, 0.0001045, 0.0, 0.0, 0.0, 0.0, 0.0, 0.0, 0.65, 0.9667, 0.6992, 0.6521, 0.9063, 0.9588, 0.8518, 0.8953, 0.03507, 0.0356, 0.0, 0.0027, 0.0, 0.0, 0.0, 0.9677, 0.945, 0.9114, 0.1424, 0.3168, 0.6759, 0.9562, 0.9232, 0.9192, 0.8926, 0.884, 0.875, 0.04825, 0.01821, 0.0006304, 0.003077, 0.006417, 0.0, 0.0, 0.0, 0.0, 0.0, 0.0, 0.0, 3.854e-05, 0.0, 0.0, 0.0, 0.0, 2.493e-05, 0.0, 0.0, 1.041e-05, 0.03046, 2.505e-05, 0.000184, 0.0, 0.0, 0.0, 0.0, 8.945e-05, 3.293e-05, 0.0007938, 0.01362, 0.1162, 0.0002397, 1.557e-06, 0.05061, 0.002788, 0.0, 0.0001419, 0.0007543, 2.371e-07, 0.0, 0.0, 0.0, 0.004721, 6.216e-09, 0.0005767, 0.0, 0.0, 0.0, 0.0, 0.000268, 0.0001227, 0.0, 8.694e-06, 0.0007521, 5.433e-05, 0.0, 0.0, 0.0, 0.0002533, 0.0005051, 0.006411, 0.0, 0.0, 0.0, 0.0, 0.0, 0.002711, 0.04054, 0.000217, 0.7162, 0.901, 0.0, 0.0, 0.8545, 0.8538, 0.005545, 0.0, 4.716e-06, 0.7528, 0.8444, 0.01531, 0.8616, 0.8585, 0.02502, 0.0, 0.8586, 0.8276, 0.8992, 0.8996, 0.002857, 0.0003736, 0.0, 0.0, 0.0, 0.0, 0.008812, 0.00562, 0.0008073, 2.456e-05, 0.7252, 0.7432, 0.892, 0.8683, 0.8549, 0.8596, 0.8146, 0.8514, 0.01785, 0.01693, 0.0, 0.0, 0.0, 0.0, 0.0, 0.9304, 0.8896, 0.8466, 0.8926, 0.0007695, 0.001025, 0.0, 0.0, 0.0, 0.7961, 0.7644, 0.7558, 0.8935, 0.885, 0.876, 4.128e-05, 0.001402, 6.103e-06, 0.0, 0.0, 0.0, 0.01004, 0.0, 0.0, 0.0, 0.0, 0.02563, 4.498e-08, 0.004931, 0.0, 0.0, 0.0, 0.0, 4.112e-05, 5.504e-07, 0.005282, 0.0005691, 2.581e-06, 0.0005286, 0.0001263, 3.9e-05, 3.752e-05, 2.534e-05, 0.0001496, 0.0, 0.0, 5.028e-07, 0.003218, 0.005, 0.0, 0.08089, 3.342e-05, 0.0, 0.01417, 0.003166, 0.000986, 0.0]): _vg.add([_i], _w, 'REPLACE')
_vg = ob_cube.vertex_groups.new(name='Cabeza')
for _i, _w in zip([46, 47, 48, 49, 50, 51, 100, 101, 102, 103, 104, 105, 106, 107, 114, 115, 116, 117, 118, 119, 120, 121, 122, 123, 124, 125, 126, 127, 136, 137, 138, 139, 140, 141, 144, 145, 146, 147, 152, 154, 155, 156, 157, 158, 159, 160, 161, 162, 163, 164, 165, 166, 167, 174, 175, 176, 177, 178, 179, 180, 181, 182, 183, 184, 185, 186, 187, 188, 189, 190, 191, 192, 193, 194, 195, 196, 197, 198, 201, 202, 203, 204, 208, 209, 210, 211, 212, 213, 214, 215, 216, 217, 218, 219, 220, 221, 222, 223, 224, 283, 284, 285, 314, 315, 316, 317, 320, 321, 322, 323, 324, 325, 326, 327, 336, 337, 338, 339, 340, 341, 344, 345, 346, 347, 350, 351, 352, 353, 354, 355, 356, 357, 358, 359, 363, 364, 365, 366, 367, 368, 369, 370, 371, 372, 373, 374, 375, 376, 377, 378, 381, 382, 383, 386, 387, 388, 389, 390, 391, 392, 393, 394, 395, 396, 397, 398, 399, 400, 401, 402], [0.04981, 0.04774, 0.1001, 0.0493, 0.2431, 0.8763, 0.1028, 0.05525, 0.02756, 0.03699, 0.9338, 0.9505, 0.06183, 0.4327, 0.05433, 0.05457, 0.9524, 0.9775, 0.5836, 0.7191, 0.9776, 0.9849, 0.9814, 0.9903, 0.984, 0.9858, 0.9855, 0.9874, 0.1047, 0.103, 0.04387, 0.02916, 0.9143, 0.9247, 0.871, 0.9706, 0.7924, 0.9433, 0.02416, 0.07707, 0.05507, 0.3667, 0.7569, 0.1636, 0.3865, 0.2747, 0.8448, 0.3099, 0.8392, 0.0545, 0.5937, 0.1884, 0.735, 0.02106, 0.06049, 0.04705, 0.05782, 0.06235, 0.06908, 0.945, 0.9047, 0.7816, 0.8214, 0.8521, 0.9803, 0.9681, 0.9531, 0.9906, 0.9753, 0.968, 0.8896, 0.9196, 0.9223, 0.9642, 0.9556, 0.9421, 0.03548, 0.4058, 0.1082, 0.2323, 0.1009, 0.09424, 0.05467, 0.456, 0.7021, 0.4369, 0.6498, 0.7819, 0.8946, 0.8732, 0.4778, 0.4718, 0.8633, 0.8501, 0.3949, 0.4122, 0.6234, 0.6017, 0.5598, 0.09939, 0.08775, 0.8726, 0.1026, 0.04266, 0.9317, 0.05416, 0.057, 0.05556, 0.585, 0.716, 0.9754, 0.9835, 0.983, 0.9849, 0.1042, 0.1027, 0.06657, 0.0508, 0.9111, 0.922, 0.8402, 0.9662, 0.7346, 0.9354, 0.08808, 0.06096, 0.2635, 0.4056, 0.2574, 0.8361, 0.0656, 0.4391, 0.1658, 0.6978, 0.05791, 0.06207, 0.06863, 0.7772, 0.8171, 0.8481, 0.9777, 0.9649, 0.95, 0.8684, 0.9085, 0.9161, 0.9585, 0.9503, 0.9378, 0.02094, 0.08801, 0.04274, 0.0626, 0.005756, 0.04705, 0.4355, 0.685, 0.411, 0.6228, 0.7779, 0.872, 0.4613, 0.4427, 0.8617, 0.8479, 0.3475, 0.3185, 0.6175, 0.5931, 0.5488]): _vg.add([_i], _w, 'REPLACE')
_vg = ob_cube.vertex_groups.new(name='OrejaI')
for _i, _w in zip([1, 5, 7, 14, 15, 18, 19, 26, 27, 39, 43, 46, 48, 49, 50, 51, 58, 59, 93, 96, 97, 99, 102, 103, 106, 107, 110, 111, 112, 113, 114, 115, 116, 118, 119, 120, 121, 122, 123, 124, 125, 126, 127, 128, 129, 134, 135, 136, 138, 139, 140, 141, 142, 143, 144, 145, 146, 147, 150, 151, 152, 153, 154, 155, 156, 157, 158, 159, 160, 161, 162, 163, 164, 165, 166, 167, 171, 172, 173, 177, 178, 179, 182, 183, 184, 185, 186, 187, 188, 189, 191, 192, 193, 194, 195, 196, 197, 198, 199, 200, 201, 202, 203, 204, 205, 206, 207, 208, 209, 210, 211, 212, 213, 216, 217, 218, 219, 220, 221, 222, 223, 224, 243, 244, 246, 280, 284, 312, 315, 317, 320, 321, 324, 325, 326, 327, 334, 335, 338, 339, 342, 343, 345, 347, 348, 349, 350, 351, 354, 355, 356, 357, 358, 359, 369, 375, 378, 379, 380, 381, 382, 383, 384, 385, 386, 387, 388, 389, 390, 391, 398, 399], [0.0, 0.0, 0.0, 0.0, 0.0, 0.0, 0.0, 0.0, 0.0, 0.0, 0.0, 0.0001049, 0.0, 5.692e-07, 0.1184, 0.04198, 0.0, 0.0, 0.0, 0.0, 0.0, 0.0, 3.472e-05, 1.683e-05, 0.1653, 8.501e-05, 0.0, 0.0, 0.0, 0.0, 0.0, 0.0, 0.003308, 1.184e-05, 6.783e-06, 0.0, 0.0, 0.0, 0.0, 0.0, 0.0, 0.0, 0.0, 0.0, 0.0, 0.0, 0.0, 0.0, 4.1e-06, 0.0001274, 0.02937, 0.01325, 0.9997, 1.01, 1.917e-06, 0.0, 4.798e-07, 2.112e-06, 0.0, 0.0, 0.001533, 0.0, 7.257e-05, 2.371e-07, 0.3618, 0.1612, 0.0163, 1.631e-05, 5.063e-10, 5.879e-05, 1.274e-05, 1.47e-05, 0.05342, 0.0, 1.085e-08, 1.563e-09, 0.0, 0.0, 0.0, 0.0, 0.0, 0.0, 0.001216, 0.002407, 0.002893, 0.0, 0.0, 0.0, 0.0, 0.0, 0.0001861, 0.01507, 0.036, 2.356e-07, 0.004083, 0.01337, 0.6692, 9.444e-06, 0.966, 0.9891, 2.393e-05, 0.003912, 0.4782, 0.3649, 0.9981, 0.9987, 0.9708, 0.9353, 2.733e-06, 1.108e-06, 1.997e-06, 6.675e-10, 0.01418, 0.0003533, 1.771e-06, 0.0, 0.0, 5.738e-08, 1.974e-05, 0.007863, 0.004238, 0.002553, 0.0, 0.0, 0.0, 0.0, 0.0, 0.0, 1.269e-05, 1.108e-05, 0.0, 0.0, 0.0, 0.0, 0.0, 0.0, 0.0, 0.0, 0.0, 3.384e-06, 0.0, 0.0, 0.0, 0.0, 0.0, 0.0, 0.0, 0.0, 6.566e-06, 7.427e-05, 0.0, 0.0, 0.00621, 0.01101, 0.0, 0.0, 5.833e-06, 0.0, 0.0, 0.0004457, 0.007378, 0.003047, 0.0, 0.0, 0.0, 0.0, 0.002749, 0.00193, 0.01856, 0.01395, 0.0, 0.0]): _vg.add([_i], _w, 'REPLACE')
_vg = ob_cube.vertex_groups.new(name='OrejaD')
for _i, _w in zip([5, 34, 43, 46, 49, 50, 93, 96, 97, 102, 103, 106, 107, 120, 122, 126, 127, 134, 135, 138, 139, 148, 149, 152, 153, 156, 157, 160, 162, 163, 166, 197, 198, 201, 202, 203, 204, 207, 208, 209, 210, 211, 212, 280, 284, 285, 312, 315, 317, 320, 321, 322, 323, 324, 325, 326, 327, 334, 335, 338, 339, 340, 341, 342, 343, 344, 345, 346, 347, 350, 351, 352, 353, 354, 355, 356, 357, 358, 359, 366, 367, 368, 369, 371, 372, 373, 374, 375, 376, 377, 378, 379, 380, 381, 382, 383, 384, 385, 386, 387, 388, 389, 390, 391, 392, 394, 395, 398, 399, 400, 401, 402], [0.0, 0.0, 0.0, 0.0004109, 0.0, 0.0175, 0.0, 0.0, 0.0, 0.0, 8.79e-06, 0.02192, 7.48e-09, 0.0, 0.0, 0.0, 0.0, 0.0, 0.0, 0.0, 0.0, 0.0, 0.0, 0.0, 0.0, 0.09823, 0.02544, 0.003941, 0.0005321, 6.562e-06, 0.002203, 0.009977, 1.903e-05, 0.003234, 9.413e-05, 0.001609, 0.007536, 0.0, 0.0, 0.02508, 0.004104, 0.007241, 0.0001453, 0.0, 3.816e-08, 0.06223, 0.0, 0.001518, 0.7236, 0.0, 0.0, 3.812e-05, 0.03226, 0.0, 0.0, 0.0, 0.0, 0.0, 0.0, 1.164e-06, 0.0006771, 0.02961, 0.01347, 0.999, 1.008, 0.002562, 0.002349, 0.006288, 0.01102, 3.315e-05, 0.0, 0.0002009, 0.0002665, 1.397e-06, 1.42e-05, 0.0556, 4.898e-05, 0.0134, 0.0008214, 0.04495, 0.04442, 0.07449, 0.0, 0.0, 0.01074, 0.01206, 0.03733, 0.01156, 0.01505, 0.01736, 0.8062, 0.9817, 0.9905, 0.0003199, 0.0001595, 0.04402, 0.9974, 0.9985, 0.9697, 0.936, 0.01147, 0.0, 0.0004623, 0.03782, 0.01739, 0.01413, 3.077e-05, 0.0001995, 5.448e-06, 0.02533, 0.04896, 0.04479]): _vg.add([_i], _w, 'REPLACE')
_vg = ob_cube.vertex_groups.new(name='Base Cola')
for _i, _w in zip([2, 4, 36, 37, 38, 40, 44, 45, 60, 61, 62, 63, 238, 249, 275, 277, 281, 282, 294, 295, 300, 307, 414], [0.1949, 0.05769, 0.9937, 0.9278, 0.5501, 0.2137, 0.8715, 0.9887, 0.992, 0.981, 0.9775, 0.9822, 0.1016, 0.07527, 0.1845, 0.1553, 0.7531, 0.8655, 0.9048, 0.9118, 0.07502, 0.07237, 0.04842]): _vg.add([_i], _w, 'REPLACE')
_vg = ob_cube.vertex_groups.new(name='Cola1')
for _i, _w in zip([72, 79, 80, 87, 294, 295, 300, 301, 306, 307], [0.9593, 0.9649, 0.9714, 0.9857, 0.06966, 0.06753, 0.8513, 0.0694, 0.06847, 0.8561]): _vg.add([_i], _w, 'REPLACE')
_vg = ob_cube.vertex_groups.new(name='Cola2')
for _i, _w in zip([73, 74, 77, 78, 81, 86, 300, 301, 302, 305, 306, 307], [0.9538, 0.02461, 0.01963, 0.9593, 0.9707, 0.9808, 0.06569, 0.8362, 0.1191, 0.1188, 0.8385, 0.06389]): _vg.add([_i], _w, 'REPLACE')
_vg = ob_cube.vertex_groups.new(name='Cola3')
for _i, _w in zip([65, 66, 67, 73, 74, 75, 76, 77, 82, 83, 84, 85, 296, 297, 301, 302, 303, 304, 305, 306, 308, 309], [0.006319, 0.05227, 0.05076, 0.0009356, 0.9592, 0.9472, 0.95, 0.9622, 0.9749, 0.9694, 0.9758, 0.9816, 0.1578, 0.1571, 0.08612, 0.8465, 0.8224, 0.8242, 0.8474, 0.08501, 0.01682, 0.01667]): _vg.add([_i], _w, 'REPLACE')
_vg = ob_cube.vertex_groups.new(name='puntaCola')
for _i, _w in zip([64, 65, 66, 67, 68, 69, 70, 71, 75, 76, 83, 88, 89, 90, 91, 296, 297, 298, 299, 303, 304, 308, 309], [0.975, 0.9716, 0.9476, 0.9491, 0.999, 0.9992, 0.9993, 0.9993, 0.05069, 0.04609, 0.00736, 0.9963, 0.9974, 0.9972, 0.9962, 0.8383, 0.839, 0.9879, 0.9882, 0.1557, 0.1541, 0.9658, 0.9659]): _vg.add([_i], _w, 'REPLACE')
_vg = ob_cube.vertex_groups.new(name='BasePataIF')
for _i, _w in zip([0, 1, 7, 8, 14, 15, 16, 17, 18, 19, 20, 21, 35, 39, 42, 54, 94, 95, 98, 99, 110, 111, 128, 129, 132, 133, 151, 170, 171, 172, 173, 178, 179, 225, 226, 227, 231, 232, 233, 234, 235, 236, 237, 239, 241, 242, 243, 244, 245, 246, 247, 248, 255, 258, 276, 278, 279, 280, 283, 310, 311, 313, 318, 319, 321, 328, 329, 330, 331, 332, 333, 336, 348, 349, 360, 361, 362, 363, 364, 365, 404, 410, 411, 413, 415, 419, 420], [0.04141, 0.8503, 0.0005415, 0.4818, 0.7734, 0.8548, 0.8016, 0.7386, 0.08279, 0.08849, 0.09665, 0.09106, 0.0683, 0.5261, 0.1791, 0.0, 0.1356, 0.1061, 0.0001162, 0.3921, 0.05598, 0.08471, 0.5012, 0.5344, 0.1654, 0.1458, 0.002716, 0.02198, 0.1127, 0.14, 0.149, 0.002726, 0.009554, 0.05048, 0.003269, 0.002972, 0.01842, 0.0005405, 0.000209, 0.005312, 0.0007678, 3.466e-05, 0.2768, 9.337e-05, 0.01954, 0.003912, 5.575e-05, 0.9228, 0.00188, 0.7144, 0.0, 0.009867, 0.03072, 2.666e-05, 0.00238, 0.0, 0.0002985, 0.0, 0.0, 0.0, 0.1032, 0.0004288, 0.000876, 0.003261, 0.0, 0.008687, 0.09295, 0.0, 0.0, 0.05246, 0.09609, 0.0, 0.0, 0.0, 5.537e-05, 0.0004144, 0.0006775, 0.0, 0.0, 0.0, 0.01213, 0.0005447, 0.06947, 7.966e-05, 0.0, 0.007633, 0.01116]): _vg.add([_i], _w, 'REPLACE')
_vg = ob_cube.vertex_groups.new(name='PataIF')
for _i, _w in zip([7, 8, 14, 15, 16, 17, 18, 19, 20, 21, 26, 27, 28, 29, 56, 57, 58, 59, 232, 243, 244, 245, 246], [0.003272, 0.02042, 0.1435, 0.1331, 0.1457, 0.1423, 0.909, 0.9094, 0.897, 0.8956, 0.9982, 0.9981, 0.9965, 0.9968, 0.9877, 0.9881, 0.9913, 0.9918, 0.006278, 0.03405, 0.02753, 0.0238, 0.05995]): _vg.add([_i], _w, 'REPLACE')
_vg = ob_cube.vertex_groups.new(name='BasePataDF')
for _i, _w in zip([7, 8, 9, 14, 17, 35, 39, 47, 94, 95, 98, 99, 101, 128, 129, 132, 133, 176, 232, 233, 235, 236, 243, 244, 245, 247, 248, 253, 254, 255, 256, 257, 258, 259, 260, 261, 262, 276, 278, 279, 283, 311, 313, 314, 318, 319, 328, 329, 332, 333, 336, 337, 349, 360, 361, 362, 363, 364, 365, 403, 404, 405, 409, 410, 411, 412, 413, 415, 417, 418, 419, 420], [2.683e-06, 0.1286, 0.0, 0.02608, 0.04029, 0.01372, 0.01378, 0.0, 0.02231, 0.01049, 1.245e-05, 6.821e-05, 0.0, 0.000278, 0.0007904, 0.00802, 0.01849, 0.0, 0.0117, 0.02665, 0.003261, 0.004653, 3.756e-06, 0.0, 0.002023, 0.0006028, 0.762, 0.0, 0.0, 0.6783, 0.8709, 0.7987, 0.6166, 0.08827, 0.07466, 0.08321, 0.09198, 3.93e-05, 0.0, 0.0, 0.0, 0.0005681, 2.282e-06, 0.0, 0.01207, 0.01443, 2.594e-05, 0.0001353, 0.001485, 0.0006564, 0.0, 0.0, 0.0, 0.0008299, 9.75e-05, 2.519e-05, 0.0, 0.0, 0.0, 0.0003013, 1.592e-05, 0.002868, 0.005153, 0.00765, 0.00461, 0.0, 9.738e-08, 0.02106, 0.0004887, 0.000994, 0.8713, 0.5736]): _vg.add([_i], _w, 'REPLACE')
_vg = ob_cube.vertex_groups.new(name='PataDF')
for _i, _w in zip([7, 8, 235, 243, 245, 255, 256, 257, 258, 259, 260, 261, 262, 267, 268, 269, 270, 290, 291, 292, 293, 410, 419, 420], [0.007573, 0.02762, 0.0002502, 0.04019, 0.03148, 0.1544, 0.1076, 0.1349, 0.1516, 0.8923, 0.9221, 0.9093, 0.8818, 0.9968, 0.9989, 0.9973, 0.9956, 0.9902, 0.985, 0.9938, 0.9883, 0.01724, 0.03218, 0.05475]): _vg.add([_i], _w, 'REPLACE')
_vg = ob_cube.vertex_groups.new(name='BasePataIT')
for _i, _w in zip([2, 3, 4, 9, 10, 11, 12, 13, 22, 23, 24, 25, 40, 44, 226, 227, 228, 229, 233, 234, 236, 238, 240, 241, 254, 277, 411, 412], [0.08039, 0.8472, 0.1885, 0.1952, 0.8168, 0.8956, 0.796, 0.6875, 0.07228, 0.08677, 0.07745, 0.0607, 0.25, 0.02228, 0.00966, 0.1633, 0.6944, 0.01063, 0.1049, 0.2772, 0.04991, 0.4195, 0.2326, 0.09045, 0.04634, 0.05441, 0.008623, 0.02756]): _vg.add([_i], _w, 'REPLACE')
_vg = ob_cube.vertex_groups.new(name='PataIT')
for _i, _w in zip([9, 10, 11, 12, 13, 22, 23, 24, 25, 30, 31, 32, 33, 52, 53, 54, 55, 234], [0.01853, 0.116, 0.08916, 0.09366, 0.1293, 0.9217, 0.911, 0.9123, 0.9258, 0.9986, 0.9972, 0.9974, 0.9987, 0.991, 0.9945, 0.9937, 0.9905, 0.01042]): _vg.add([_i], _w, 'REPLACE')
_vg = ob_cube.vertex_groups.new(name='BasePataDT')
for _i, _w in zip([4, 9, 13, 37, 40, 44, 233, 234, 236, 249, 250, 251, 252, 253, 254, 263, 264, 265, 266, 275, 277, 281, 282, 404, 405, 406, 407, 411, 412, 414, 416, 417], [0.1624, 0.1942, 0.0353, 0.0, 0.03839, 0.0, 0.01587, 0.03416, 0.05391, 0.01715, 0.8559, 0.7655, 0.9132, 0.7778, 0.649, 0.06243, 0.06977, 0.08149, 0.07352, 0.0, 0.1682, 0.0, 0.0, 0.01209, 0.005368, 0.6558, 0.0005791, 0.1122, 0.3096, 0.1949, 0.1506, 3.523e-06]): _vg.add([_i], _w, 'REPLACE')
_vg = ob_cube.vertex_groups.new(name='PataDT')
for _i, _w in zip([9, 251, 252, 253, 254, 263, 264, 265, 266, 271, 272, 273, 274, 286, 287, 288, 289, 412], [0.02956, 0.1253, 0.07784, 0.1027, 0.1429, 0.929, 0.9285, 0.906, 0.9064, 0.9989, 0.9983, 0.9972, 0.9976, 0.9899, 0.9911, 0.9949, 0.9936, 0.03348]): _vg.add([_i], _w, 'REPLACE')
_m = ob_cube.modifiers.new('Subdivision', 'SUBSURF')
_m.levels = 5
_m = ob_cube.modifiers.new('Esqueleto', 'ARMATURE')
_m.object = ob_esqueleto_002
ob_light.location = (4.076, 1.005, 5.904)
ob_light.rotation_euler = (0.6503, 0.05522, 1.866)
ob_light.lock_rotations_4d = False
ob_light.empty_display_type = 'ARROWS'
ob_light.color = (0.0, 0.0, 0.0, 0.0)
ob_light.lineart.crease_threshold = 0.0
ob_camera.location = (7.359, -6.926, 4.958)
ob_camera.rotation_euler = (1.109, 0.0, 0.8149)
ob_camera.lock_rotations_4d = False
ob_camera.empty_display_type = 'ARROWS'
ob_camera.color = (0.0, 0.0, 0.0, 0.0)
ob_camera.display_type = 'WIRE'
ob_camera.lineart.crease_threshold = 0.0
ob_esqueleto.location = (-1.254, 0.0, 2.041)
ob_esqueleto.rotation_euler = (0.0, 1.534, 0.0)
ob_esqueleto.scale = (1.369, 1.361, 4.22)
ob_esqueleto.show_in_front = True
ob_esqueleto_001.location = (-1.254, 0.0, 2.041)
ob_esqueleto_001.rotation_euler = (0.0, 1.534, 0.0)
ob_esqueleto_001.scale = (1.369, 1.361, 4.22)
ob_esqueleto_001.show_in_front = True
ob_esqueleto_002.location = (-1.046, 0.0, 1.8)
ob_esqueleto_002.rotation_euler = (0.0, 1.474, 0.0)
ob_esqueleto_002.scale = (3.916, 3.916, 3.916)

# ---- collection membership
col_collection.objects.link(ob_cube)
col_collection.objects.link(ob_light)
col_collection.objects.link(ob_camera)
col_collection.objects.link(ob_esqueleto)
col_collection.objects.link(ob_esqueleto_001)
col_collection.objects.link(ob_esqueleto_002)

# ---- scene / render settings (as saved in the file)
scene.camera = ob_camera
scene.frame_start = 1; scene.frame_end = 250; scene.frame_set(1)
scene.render.engine = 'BLENDER_EEVEE_NEXT'
scene.cycles.sampling_pattern = 'TABULATED_SOBOL'
scene.view_settings.view_transform = 'Filmic'
bpy.context.view_layer.update()
